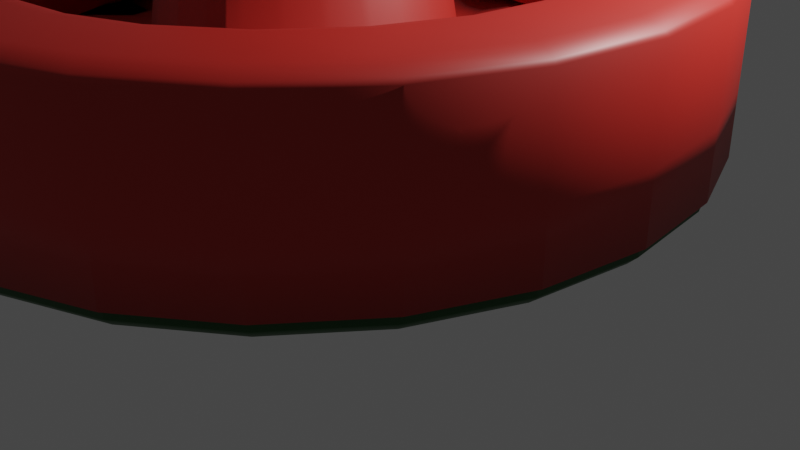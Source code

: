 # Source: Air_Hockey.blend  (saved by Blender 2.81.16; exported with 4.5.12 LTS)
import bpy
from mathutils import Matrix  # noqa: F401  (used for matrix-valued properties, if any)

bpy.ops.wm.read_factory_settings(use_empty=True)
scene = bpy.context.scene
scene.name = 'Scene'

# ---- collections
col_collection = bpy.data.collections.new('Collection'); scene.collection.children.link(col_collection)

# ---- materials (node trees are filled in below, after node groups)
mat_air_hockey_paddle_red = bpy.data.materials.new('air hockey paddle red')
mat_air_hockey_paddle_red.use_transparent_shadow = False
mat_felt = bpy.data.materials.new('felt')
mat_felt.use_transparent_shadow = False

# ---- material node trees
mat_air_hockey_paddle_red.use_nodes = True; mat_air_hockey_paddle_red.node_tree.nodes.clear()
_N = mat_air_hockey_paddle_red.node_tree.nodes; _L = mat_air_hockey_paddle_red.node_tree.links
n0 = _N.new('ShaderNodeOutputMaterial'); n0.name = 'Material Output'; n0.location = (300, 300)
n1 = _N.new('ShaderNodeBsdfPrincipled'); n1.name = 'Principled BSDF'; n1.location = (10, 300)
n1.distribution = 'GGX'
n1.subsurface_method = 'BURLEY'
n1.inputs[0].default_value = (0.4958, 0.01966, 0.01278, 1.0)
n1.inputs[3].default_value = 1.45
n1.inputs[27].default_value = (0.0, 0.0, 0.0, 1.0)
n1.inputs[28].default_value = 1.0
_L.new(n1.outputs[0], n0.inputs[0])
n0.is_active_output = True
mat_felt.use_nodes = True; mat_felt.node_tree.nodes.clear()
_N = mat_felt.node_tree.nodes; _L = mat_felt.node_tree.links
n0 = _N.new('ShaderNodeOutputMaterial'); n0.name = 'Material Output'; n0.location = (300, 300)
n1 = _N.new('ShaderNodeBsdfPrincipled'); n1.name = 'Principled BSDF'; n1.location = (10, 300)
n1.distribution = 'GGX'
n1.subsurface_method = 'BURLEY'
n1.inputs[0].default_value = (0.003944, 0.07297, 0.004465, 1.0)
n1.inputs[3].default_value = 1.45
n1.inputs[27].default_value = (0.0, 0.0, 0.0, 1.0)
n1.inputs[28].default_value = 1.0
_L.new(n1.outputs[0], n0.inputs[0])
n0.is_active_output = True

# ---- world
world_world = bpy.data.worlds.new('World'); scene.world = world_world
world_world.use_nodes = True; world_world.node_tree.nodes.clear()
_N = world_world.node_tree.nodes; _L = world_world.node_tree.links
n0 = _N.new('ShaderNodeOutputWorld'); n0.name = 'World Output'; n0.location = (300, 300)
n1 = _N.new('ShaderNodeBackground'); n1.name = 'Background'; n1.location = (10, 300)
n1.inputs[0].default_value = (0.05088, 0.05088, 0.05088, 1.0)
_L.new(n1.outputs[0], n0.inputs[0])
n0.is_active_output = True
world_world.color = (0.05088, 0.05088, 0.05088)
world_world.use_sun_shadow = False
world_world.sun_shadow_jitter_overblur = 0.0

# ---- cameras
cam_camera = bpy.data.cameras.new('Camera')
cam_camera.clip_end = 100.0
cam_camera.ortho_scale = 7.314

# ---- lights
light_light = bpy.data.lights.new('Light', 'POINT')
light_light.transmission_factor = 0.0
light_light.energy = 1000.0
light_light.shadow_soft_size = 0.1
light_light.shadow_maximum_resolution = 0.006
light_light.use_absolute_resolution = True

# ---- meshes
me_cylinder_001 = bpy.data.meshes.new('Cylinder.001')
me_cylinder_001.from_pydata([(-0.09247, 2.318, -0.7399), (0.5805, 2.229, -0.7399), (0.5805, 2.229, 1.26), (-0.09247, 2.318, 1.26), (1.208, 1.97, -0.7399), (1.208, 1.97, 1.26), (1.746, 1.557, -0.7399), (1.746, 1.557, 1.26), (2.159, 1.018, -0.7399), (2.159, 1.018, 1.26), (2.419, 0.391, -0.7399), (2.419, 0.391, 1.26), (2.508, -0.2819, -0.7399), (2.508, -0.2819, 1.26), (2.419, -0.9549, -0.7399), (2.419, -0.9549, 1.26), (2.159, -1.582, -0.7399), (2.159, -1.582, 1.26), (1.746, -2.12, -0.7399), (1.746, -2.12, 1.26), (1.208, -2.534, -0.7399), (1.208, -2.534, 1.26), (0.5805, -2.793, -0.7399), (0.5805, -2.793, 1.26), (-0.09247, -2.882, -0.7399), (-0.09247, -2.882, 1.26), (-0.7654, -2.793, -0.7399), (-0.7654, -2.793, 1.26), (-1.392, -2.534, -0.7399), (-1.392, -2.534, 1.26), (-1.931, -2.12, -0.7399), (-1.931, -2.12, 1.26), (-2.344, -1.582, -0.7399), (-2.344, -1.582, 1.26), (-2.604, -0.9549, -0.7399), (-2.604, -0.9549, 1.26), (-2.692, -0.2819, -0.7399), (-2.692, -0.2819, 1.26), (-2.604, 0.391, -0.7399), (-2.604, 0.391, 1.26), (-2.344, 1.018, -0.7399), (-2.344, 1.018, 1.26), (-1.931, 1.557, -0.7399), (-1.931, 1.557, 1.26), (-1.392, 1.97, -0.7399), (-1.392, 1.97, 1.26), (-0.7654, 2.229, -0.7399), (-0.7654, 2.229, 1.26), (0.5805, 2.229, 1.26), (-0.09247, 2.318, 1.26), (1.208, 1.97, 1.26), (1.746, 1.557, 1.26), (2.159, 1.018, 1.26), (2.419, 0.391, 1.26), (2.508, -0.2819, 1.26), (2.419, -0.9549, 1.26), (2.159, -1.582, 1.26), (1.746, -2.12, 1.26), (1.208, -2.534, 1.26), (0.5805, -2.793, 1.26), (-0.09247, -2.882, 1.26), (-0.7654, -2.793, 1.26), (-1.392, -2.534, 1.26), (-1.931, -2.12, 1.26), (-2.344, -1.582, 1.26), (-2.604, -0.9549, 1.26), (-2.692, -0.2819, 1.26), (-2.604, 0.391, 1.26), (-2.344, 1.018, 1.26), (-1.931, 1.557, 1.26), (-1.392, 1.97, 1.26), (-0.7654, 2.229, 1.26), (-0.09247, 3.358, -0.7399), (0.8496, 3.234, -0.7399), (1.728, 2.87, -0.7399), (2.481, 2.292, -0.7399), (3.06, 1.538, -0.7399), (3.423, 0.6602, -0.7399), (3.548, -0.2819, -0.7399), (3.423, -1.224, -0.7399), (3.06, -2.102, -0.7399), (2.481, -2.856, -0.7399), (1.728, -3.434, -0.7399), (0.8496, -3.798, -0.7399), (-0.09247, -3.922, -0.7399), (-1.035, -3.798, -0.7399), (-1.912, -3.434, -0.7399), (-2.666, -2.856, -0.7399), (-3.245, -2.102, -0.7399), (-3.608, -1.224, -0.7399), (-3.732, -0.2819, -0.7399), (-3.608, 0.6602, -0.7399), (-3.245, 1.538, -0.7399), (-2.666, 2.292, -0.7399), (-1.912, 2.87, -0.7399), (-1.035, 3.234, -0.7399), (-0.09247, 2.294, -3.008), (-0.09247, 2.341, -3.101), (-0.09247, 2.455, -3.203), (-0.09247, 2.553, -3.24), (0.6413, 2.457, -3.24), (0.616, 2.362, -3.203), (0.5865, 2.252, -3.101), (0.5742, 2.206, -3.008), (3.06, 1.538, -3.007), (3.026, 1.518, -3.102), (2.939, 1.468, -3.201), (2.856, 1.421, -3.24), (2.363, 1.136, -3.24), (2.278, 1.087, -3.203), (2.179, 1.03, -3.101), (2.138, 1.006, -3.008), (1.325, 2.173, -3.24), (1.276, 2.089, -3.203), (1.219, 1.99, -3.101), (1.195, 1.949, -3.008), (1.912, 1.723, -3.24), (1.843, 1.654, -3.203), (1.762, 1.573, -3.101), (1.729, 1.539, -3.008), (-3.608, -1.224, -3.007), (-3.57, -1.214, -3.102), (-3.474, -1.188, -3.201), (-3.381, -1.163, -3.24), (-2.831, -1.016, -3.24), (-2.737, -0.9904, -3.203), (-2.626, -0.9609, -3.101), (-2.581, -0.9486, -3.008), (3.06, -2.102, -3.007), (3.026, -2.082, -3.102), (2.939, -2.032, -3.201), (2.856, -1.984, -3.24), (2.363, -1.699, -3.24), (2.278, -1.651, -3.203), (2.179, -1.594, -3.101), (2.138, -1.57, -3.008), (2.646, 0.4518, -3.24), (2.552, 0.4266, -3.203), (2.441, 0.397, -3.101), (2.396, 0.3848, -3.008), (2.646, -1.016, -3.24), (2.552, -0.9904, -3.203), (2.441, -0.9609, -3.101), (2.396, -0.9486, -3.008), (3.423, -1.224, -3.007), (3.385, -1.214, -3.102), (3.289, -1.188, -3.201), (3.196, -1.163, -3.24), (2.743, -0.2819, -3.24), (2.645, -0.2819, -3.203), (2.531, -0.2819, -3.101), (2.483, -0.2819, -3.008), (1.912, -2.287, -3.24), (1.843, -2.218, -3.203), (1.762, -2.137, -3.101), (1.729, -2.103, -3.008), (1.325, -2.737, -3.24), (1.276, -2.653, -3.203), (1.219, -2.554, -3.101), (1.195, -2.513, -3.008), (0.6413, -3.02, -3.24), (0.616, -2.926, -3.203), (0.5865, -2.816, -3.101), (0.5742, -2.77, -3.008), (-0.09247, -3.117, -3.24), (-0.09247, -3.019, -3.203), (-0.09247, -2.905, -3.101), (-0.09247, -2.858, -3.008), (-2.666, 2.292, -3.007), (-2.638, 2.264, -3.102), (-2.568, 2.193, -3.201), (-2.5, 2.126, -3.24), (-2.097, 1.723, -3.24), (-2.028, 1.654, -3.203), (-1.947, 1.573, -3.101), (-1.914, 1.539, -3.008), (-0.8262, -3.02, -3.24), (-0.801, -2.926, -3.203), (-0.7714, -2.816, -3.101), (-0.7592, -2.77, -3.008), (-2.548, 1.136, -3.24), (-2.463, 1.087, -3.203), (-2.364, 1.03, -3.101), (-2.323, 1.006, -3.008), (-3.245, 1.538, -3.007), (-3.21, 1.518, -3.102), (-3.124, 1.468, -3.201), (-3.041, 1.421, -3.24), (-1.51, -2.737, -3.24), (-1.461, -2.653, -3.203), (-1.404, -2.554, -3.101), (-1.38, -2.513, -3.008), (-0.09247, -3.922, -3.007), (-0.09247, -3.882, -3.102), (-0.09247, -3.783, -3.201), (-0.09247, -3.687, -3.24), (-2.097, -2.287, -3.24), (-2.028, -2.218, -3.203), (-1.947, -2.137, -3.101), (-1.914, -2.103, -3.008), (0.8496, -3.798, -3.007), (0.8394, -3.76, -3.102), (0.8136, -3.663, -3.201), (0.7888, -3.571, -3.24), (-2.548, -1.699, -3.24), (-2.463, -1.651, -3.203), (-2.364, -1.594, -3.101), (-2.323, -1.57, -3.008), (2.481, 2.292, -3.007), (2.453, 2.264, -3.102), (2.383, 2.193, -3.201), (2.315, 2.126, -3.24), (1.728, 2.87, -3.007), (1.708, 2.836, -3.102), (1.658, 2.75, -3.201), (1.61, 2.667, -3.24), (-2.928, -0.2819, -3.24), (-2.83, -0.2819, -3.203), (-2.716, -0.2819, -3.101), (-2.668, -0.2819, -3.008), (-2.831, 0.4518, -3.24), (-2.737, 0.4266, -3.203), (-2.626, 0.397, -3.101), (-2.581, 0.3848, -3.008), (-1.51, 2.173, -3.24), (-1.461, 2.089, -3.203), (-1.404, 1.99, -3.101), (-1.38, 1.949, -3.008), (-3.245, -2.102, -3.007), (-3.21, -2.082, -3.102), (-3.124, -2.032, -3.201), (-3.041, -1.984, -3.24), (-0.8263, 2.457, -3.24), (-0.801, 2.362, -3.203), (-0.7714, 2.252, -3.101), (-0.7592, 2.206, -3.008), (-2.666, -2.856, -3.007), (-2.638, -2.828, -3.102), (-2.568, -2.757, -3.201), (-2.5, -2.69, -3.24), (-0.09247, 3.123, -3.24), (-0.09247, 3.219, -3.201), (-0.09247, 3.318, -3.102), (-0.09247, 3.358, -3.007), (0.8496, 3.234, -3.007), (0.8394, 3.196, -3.102), (0.8136, 3.099, -3.201), (0.7888, 3.007, -3.24), (3.423, 0.6602, -3.007), (3.385, 0.6499, -3.102), (3.289, 0.6241, -3.201), (3.196, 0.5993, -3.24), (3.548, -0.2819, -3.007), (3.508, -0.2819, -3.102), (3.408, -0.2819, -3.201), (3.312, -0.2819, -3.24), (2.481, -2.856, -3.007), (2.453, -2.828, -3.102), (2.383, -2.757, -3.201), (2.315, -2.69, -3.24), (1.728, -3.434, -3.007), (1.708, -3.4, -3.102), (1.658, -3.314, -3.201), (1.61, -3.231, -3.24), (-1.035, -3.798, -3.007), (-1.024, -3.76, -3.102), (-0.9985, -3.663, -3.201), (-0.9737, -3.571, -3.24), (-1.912, -3.434, -3.007), (-1.893, -3.4, -3.102), (-1.843, -3.314, -3.201), (-1.795, -3.231, -3.24), (-3.732, -0.2819, -3.007), (-3.693, -0.2819, -3.102), (-3.593, -0.2819, -3.201), (-3.497, -0.2819, -3.24), (-3.608, 0.6602, -3.007), (-3.57, 0.6499, -3.102), (-3.474, 0.6241, -3.201), (-3.381, 0.5993, -3.24), (-1.912, 2.87, -3.007), (-1.893, 2.836, -3.102), (-1.843, 2.75, -3.201), (-1.795, 2.667, -3.24), (-1.035, 3.234, -3.007), (-1.024, 3.196, -3.102), (-0.9985, 3.099, -3.201), (-0.9737, 3.007, -3.24), (-0.09116, 0.2907, -9.023), (0.05838, 0.271, -9.023), (0.1977, 0.2132, -9.023), (0.3174, 0.1214, -9.023), (0.4092, 0.001728, -9.023), (0.4669, -0.1376, -9.023), (0.4865, -0.2871, -9.023), (0.4669, -0.4367, -9.023), (0.4092, -0.576, -9.023), (0.3174, -0.6957, -9.023), (0.1978, -0.7876, -9.023), (0.06509, -0.8507, -9.023), (-0.08663, -0.8707, -9.023), (-0.2407, -0.8453, -9.023), (-0.38, -0.7875, -9.023), (-0.4978, -0.6991, -9.027), (-0.5909, -0.5778, -9.027), (-0.6494, -0.4364, -9.027), (-0.6656, -0.2874, -9.027), (-0.646, -0.1379, -9.027), (-0.591, 0.008222, -9.027), (-0.5009, 0.1265, -9.029), (-0.3799, 0.2098, -9.029), (-0.2407, 0.271, -9.023), (-0.1969, 0.1084, -9.318), (-0.09159, 0.6685, -6.749), (0.1553, 0.636, -6.749), (-0.2956, 0.06497, -9.322), (0.3853, 0.5407, -6.749), (-0.3814, 0.005889, -9.322), (0.5828, 0.3891, -6.749), (-0.4453, -0.07793, -9.32), (0.7344, 0.1916, -6.749), (-0.4842, -0.1815, -9.32), (0.8297, -0.03847, -6.749), (-0.4981, -0.2875, -9.32), (0.8622, -0.2853, -6.749), (-0.4866, -0.3931, -9.32), (0.8297, -0.5322, -6.749), (-0.4452, -0.4933, -9.32), (0.7344, -0.7622, -6.749), (-0.3792, -0.5793, -9.32), (0.5828, -0.9598, -6.749), (-0.2957, -0.6419, -9.318), (0.3853, -1.111, -6.749), (-0.1969, -0.6829, -9.318), (0.1609, -1.211, -6.749), (-0.08772, -0.7009, -9.318), (-0.08779, -1.244, -6.749), (0.01982, -0.6868, -9.318), (-0.3384, -1.207, -6.749), (0.1139, -0.642, -9.318), (-0.5684, -1.111, -6.749), (0.1987, -0.5769, -9.318), (-0.7644, -0.9626, -6.752), (0.2637, -0.492, -9.318), (-0.917, -0.7637, -6.752), (0.3046, -0.3933, -9.318), (-1.013, -0.532, -6.752), (0.3186, -0.2873, -9.318), (-1.043, -0.2856, -6.752), (0.3046, -0.1813, -9.318), (-1.01, -0.03875, -6.752), (0.2637, -0.08253, -9.318), (-0.9171, 0.1969, -6.752), (0.1986, 0.002294, -9.318), (-0.7671, 0.3962, -6.749), (0.1138, 0.06739, -9.318), (-0.5685, 0.5407, -6.749), (-0.09093, 0.1223, -9.318), (-0.3385, 0.636, -6.749), (0.01507, 0.1083, -9.318), (-0.09246, 1.063, -0.8078), (-0.09247, 1.22, -0.7399), (0.2962, 1.169, -0.7399), (0.2558, 1.018, -0.8078), (0.6584, 1.019, -0.7399), (0.5803, 0.8832, -0.8078), (0.9694, 0.7799, -0.7399), (0.859, 0.6694, -0.8078), (1.208, 0.4689, -0.7399), (1.073, 0.3907, -0.8078), (1.358, 0.1067, -0.7399), (1.207, 0.06621, -0.8078), (1.409, -0.2819, -0.7399), (1.253, -0.282, -0.8078), (1.358, -0.6706, -0.7399), (1.207, -0.6303, -0.8078), (1.208, -1.033, -0.7399), (1.073, -0.9548, -0.8078), (0.9694, -1.344, -0.7399), (0.859, -1.233, -0.8078), (0.6584, -1.582, -0.7399), (0.5803, -1.447, -0.8078), (0.2962, -1.732, -0.7399), (0.2561, -1.582, -0.8079), (-0.09247, -1.784, -0.7399), (-0.09222, -1.628, -0.8079), (-0.4811, -1.732, -0.7399), (-0.4407, -1.582, -0.8078), (-0.8433, -1.582, -0.7399), (-0.7652, -1.447, -0.8078), (-1.154, -1.344, -0.7399), (-1.044, -1.234, -0.8078), (-1.393, -1.033, -0.7399), (-1.258, -0.9549, -0.8078), (-1.543, -0.6706, -0.7399), (-1.392, -0.6303, -0.8078), (-1.594, -0.2819, -0.7399), (-1.438, -0.2821, -0.8078), (-1.543, 0.1067, -0.7401), (-1.392, 0.0662, -0.808), (-1.393, 0.4689, -0.7401), (-1.258, 0.3911, -0.808), (-1.154, 0.7799, -0.7399), (-1.044, 0.6699, -0.8078), (-0.8433, 1.019, -0.7399), (-0.7652, 0.8832, -0.8078), (-0.4812, 1.169, -0.7399), (-0.4407, 1.018, -0.8078), (-0.09247, 2.26, -0.7399), (-0.09247, 2.079, -0.9389), (0.5185, 1.998, -0.9389), (0.5654, 2.173, -0.7399), (1.088, 1.762, -0.9389), (1.178, 1.919, -0.7399), (1.577, 1.387, -0.9389), (1.705, 1.515, -0.7399), (1.952, 0.8984, -0.9389), (2.109, 0.9889, -0.7399), (2.188, 0.3291, -0.9389), (2.363, 0.3759, -0.7399), (2.268, -0.2819, -0.9389), (2.449, -0.2819, -0.7399), (2.188, -0.8929, -0.9389), (2.363, -0.9398, -0.7399), (1.952, -1.462, -0.9389), (2.109, -1.553, -0.7399), (1.577, -1.951, -0.9389), (1.705, -2.079, -0.7399), (1.088, -2.326, -0.9389), (1.178, -2.483, -0.7399), (0.5185, -2.562, -0.9389), (0.5654, -2.737, -0.7399), (-0.09247, -2.643, -0.9389), (-0.09247, -2.824, -0.7399), (-0.7035, -2.562, -0.9389), (-0.7503, -2.737, -0.7399), (-1.273, -2.326, -0.9389), (-1.363, -2.483, -0.7399), (-1.762, -1.951, -0.9389), (-1.89, -2.079, -0.7399), (-2.137, -1.462, -0.9389), (-2.294, -1.553, -0.7399), (-2.373, -0.8909, -0.9389), (-2.548, -0.9398, -0.7399), (-2.453, -0.2839, -0.9389), (-2.634, -0.2819, -0.7399), (-2.373, 0.3291, -0.9389), (-2.548, 0.3759, -0.7399), (-2.137, 0.8984, -0.9389), (-2.294, 0.9889, -0.7399), (-1.762, 1.387, -0.9389), (-1.89, 1.515, -0.7399), (-1.273, 1.762, -0.9389), (-1.363, 1.919, -0.7399), (-0.7035, 1.998, -0.9389), (-0.7503, 2.173, -0.7399), (-0.09145, 0.5845, -7.811), (0.1339, 0.5548, -7.811), (0.3438, 0.4678, -7.811), (0.5241, 0.3295, -7.811), (0.6624, 0.1492, -7.811), (0.7493, -0.06073, -7.811), (0.779, -0.286, -7.811), (0.7493, -0.5113, -7.811), (0.6624, -0.7212, -7.811), (0.5241, -0.9015, -7.811), (0.3438, -1.04, -7.811), (0.1408, -1.132, -7.811), (-0.08671, -1.162, -7.811), (-0.3167, -1.127, -7.811), (-0.5266, -1.04, -7.811), (-0.7049, -0.9051, -7.815), (-0.8446, -0.723, -7.815), (-0.9324, -0.5111, -7.815), (-0.9585, -0.2863, -7.815), (-0.9289, -0.06108, -7.815), (-0.8446, 0.1559, -7.815), (-0.7083, 0.3383, -7.811), (-0.5267, 0.4678, -7.811), (-0.3167, 0.5548, -7.811), (-0.09122, 0.3847, -8.752), (-0.09137, 0.544, -8.094), (0.1235, 0.5157, -8.094), (0.0826, 0.3619, -8.752), (0.3237, 0.4328, -8.094), (0.2446, 0.2948, -8.752), (0.4957, 0.3008, -8.094), (0.3836, 0.188, -8.752), (0.6276, 0.1289, -8.094), (0.4904, 0.04893, -8.752), (0.7105, -0.07137, -8.094), (0.5574, -0.113, -8.752), (0.7388, -0.2862, -8.094), (0.5803, -0.2868, -8.752), (0.7105, -0.5011, -8.094), (0.5574, -0.4606, -8.752), (0.6276, -0.7013, -8.094), (0.4903, -0.6226, -8.752), (0.4957, -0.8733, -8.094), (0.3836, -0.7617, -8.752), (0.3237, -1.005, -8.094), (0.2446, -0.8685, -8.752), (0.1307, -1.094, -8.094), (0.08964, -0.9411, -8.752), (-0.08647, -1.122, -8.094), (-0.08643, -0.9643, -8.752), (-0.3062, -1.088, -8.094), (-0.265, -0.9355, -8.752), (-0.5064, -1.005, -8.094), (-0.4269, -0.8683, -8.752), (-0.6763, -0.8769, -8.098), (-0.564, -0.7653, -8.756), (-0.8096, -0.7032, -8.098), (-0.6721, -0.6244, -8.756), (-0.8934, -0.5008, -8.098), (-0.74, -0.4604, -8.756), (-0.918, -0.2866, -8.099), (-0.7593, -0.2872, -8.755), (-0.8897, -0.07175, -8.099), (-0.7365, -0.1134, -8.755), (-0.8097, 0.1358, -8.098), (-0.6722, 0.05574, -8.755), (-0.6798, 0.3099, -8.094), (-0.568, 0.1958, -8.752), (-0.5065, 0.4328, -8.094), (-0.4274, 0.2938, -8.751), (-0.3063, 0.5157, -8.094), (-0.265, 0.3619, -8.752), (-0.2967, -0.07951, -9.442), (-0.09071, -0.2895, -9.442), (-0.3795, -0.2875, -9.441), (-0.342, -0.1389, -9.441), (-0.2952, -0.4945, -9.441), (-0.3713, -0.3624, -9.441), (-0.0885, -0.5807, -9.439), (-0.236, -0.5389, -9.439), (0.1146, -0.4927, -9.439), (-0.01224, -0.5707, -9.439), (0.1996, -0.2874, -9.439), (0.1607, -0.4326, -9.439), (0.1146, -0.08206, -9.439), (0.1897, -0.2122, -9.439), (-0.01561, -0.006882, -9.439), (0.05442, -0.0359, -9.439), (-0.1659, -0.006854, -9.439), (-0.2359, -0.03762, -9.442), (-0.09077, 0.003026, -9.439), (-0.3697, -0.2124, -9.441), (-0.3419, -0.4335, -9.441), (-0.1659, -0.5679, -9.439), (0.05444, -0.5389, -9.439), (0.1897, -0.3625, -9.439), (0.1607, -0.1422, -9.439), (0.8496, 3.234, 0.7117), (1.728, 2.87, 0.7117), (-0.09247, 3.358, 0.7117), (-1.035, 3.234, 0.7117), (2.481, 2.292, 0.7117), (3.06, 1.538, 0.7117), (3.423, 0.6602, 0.7117), (3.548, -0.2819, 0.7117), (3.423, -1.224, 0.7117), (3.06, -2.102, 0.7117), (2.481, -2.856, 0.7117), (1.728, -3.434, 0.7117), (0.8496, -3.798, 0.7117), (-0.09247, -3.922, 0.7117), (-1.035, -3.798, 0.7117), (-1.912, -3.434, 0.7117), (-2.666, -2.856, 0.7117), (-3.245, -2.102, 0.7117), (-3.608, -1.224, 0.7117), (-3.732, -0.2819, 0.7117), (-3.608, 0.6602, 0.7117), (-3.245, 1.538, 0.7117), (-2.666, 2.292, 0.7117), (-1.912, 2.87, 0.7117), (0.1625, 0.6695, 1.26), (-0.09247, 0.7031, 1.26), (-2.653, -0.2819, 1.26), (-1.077, -0.2819, 1.26), (-1.044, -0.027, 1.26), (-2.566, 0.3809, 1.26), (0.4, 0.5711, 1.26), (1.718, -2.093, 1.26), (0.604, -0.9784, 1.26), (0.604, 0.4146, 1.26), (0.4, -1.135, 1.26), (1.188, -2.5, 1.26), (0.7606, 0.2106, 1.26), (0.859, -0.027, 1.26), (0.8925, -0.2819, 1.26), (0.859, -0.5369, 1.26), (0.7606, -0.7744, 1.26), (-0.09247, 2.279, 1.26), (0.5704, 2.192, 1.26), (-1.373, 1.936, 1.26), (-0.585, 0.5711, 1.26), (0.1625, -1.233, 1.26), (-0.3474, 0.6695, 1.26), (-0.7553, 2.192, 1.26), (-0.09247, -1.267, 1.26), (-0.7553, -2.756, 1.26), (-0.3474, -1.233, 1.26), (-0.585, -1.135, 1.26), (-1.373, -2.5, 1.26), (2.125, 0.9986, 1.26), (-0.789, -0.9784, 1.26), (2.381, 0.3809, 1.26), (-0.9455, -0.7744, 1.26), (-1.044, -0.5369, 1.26), (-0.9455, 0.2106, 1.26), (-0.789, 0.4146, 1.26), (1.188, 1.936, 1.26), (1.718, 1.529, 1.26), (2.469, -0.2819, 1.26), (2.381, -0.9448, 1.26), (2.125, -1.562, 1.26), (0.5704, -2.756, 1.26), (-0.09247, -2.843, 1.26), (-1.903, -2.093, 1.26), (-2.31, -1.562, 1.26), (-2.566, -0.9448, 1.26), (-2.31, 0.9986, 1.26), (-1.903, 1.529, 1.26), (0.5704, 2.192, 1.26), (-0.09247, 2.279, 1.26), (1.188, 1.936, 1.26), (1.718, 1.529, 1.26), (2.125, 0.9986, 1.26), (2.381, 0.3809, 1.26), (2.469, -0.2819, 1.26), (2.381, -0.9448, 1.26), (2.125, -1.562, 1.26), (1.718, -2.093, 1.26), (1.188, -2.5, 1.26), (0.5704, -2.756, 1.26), (-0.09247, -2.843, 1.26), (-0.7553, -2.756, 1.26), (-1.373, -2.5, 1.26), (-1.903, -2.093, 1.26), (-2.31, -1.562, 1.26), (-2.566, -0.9448, 1.26), (-2.653, -0.2819, 1.26), (-2.566, 0.3809, 1.26), (-2.31, 0.9986, 1.26), (-1.903, 1.529, 1.26), (-1.373, 1.936, 1.26), (-0.7553, 2.192, 1.26), (-0.09247, 3.095, 1.26), (0.7815, 2.98, 1.26), (1.596, 2.643, 1.26), (2.295, 2.106, 1.26), (2.832, 1.407, 1.26), (3.169, 0.5921, 1.26), (3.284, -0.2819, 1.26), (3.169, -1.156, 1.26), (2.832, -1.97, 1.26), (2.295, -2.67, 1.26), (1.596, -3.206, 1.26), (0.7815, -3.544, 1.26), (-0.09247, -3.659, 1.26), (-0.9665, -3.544, 1.26), (-1.781, -3.206, 1.26), (-2.48, -2.67, 1.26), (-3.017, -1.97, 1.26), (-3.354, -1.156, 1.26), (-3.469, -0.2819, 1.26), (-3.354, 0.5921, 1.26), (-3.017, 1.407, 1.26), (-2.48, 2.106, 1.26), (-1.781, 2.643, 1.26), (-0.9665, 2.98, 1.26), (0.8137, 3.1, 1.135), (0.8355, 3.181, 0.9304), (-0.09247, 3.303, 0.9304), (-0.09247, 3.219, 1.135), (1.658, 2.75, 1.135), (1.7, 2.823, 0.9304), (2.383, 2.194, 1.135), (2.443, 2.253, 0.9304), (2.94, 1.469, 1.135), (3.013, 1.511, 0.9304), (3.289, 0.6243, 1.135), (3.371, 0.646, 0.9304), (3.409, -0.2819, 1.135), (3.493, -0.2819, 0.9304), (3.289, -1.188, 1.135), (3.371, -1.21, 0.9304), (2.94, -2.033, 1.135), (3.013, -2.075, 0.9304), (2.383, -2.758, 1.135), (2.443, -2.817, 0.9304), (1.658, -3.314, 1.135), (1.7, -3.387, 0.9304), (0.8137, -3.664, 1.135), (0.8355, -3.745, 0.9304), (-0.09247, -3.783, 1.135), (-0.09247, -3.867, 0.9304), (-0.9987, -3.664, 1.135), (-1.02, -3.745, 0.9304), (-1.843, -3.314, 1.135), (-1.885, -3.387, 0.9304), (-2.568, -2.758, 1.135), (-2.628, -2.817, 0.9304), (-3.125, -2.033, 1.135), (-3.198, -2.075, 0.9304), (-3.474, -1.188, 1.135), (-3.556, -1.21, 0.9304), (-3.594, -0.2819, 1.135), (-3.678, -0.2819, 0.9304), (-3.474, 0.6243, 1.135), (-3.556, 0.646, 0.9304), (-3.125, 1.469, 1.135), (-3.198, 1.511, 0.9304), (-2.568, 2.194, 1.135), (-2.628, 2.253, 0.9304), (-1.843, 2.75, 1.135), (-1.885, 2.823, 0.9304), (-0.9987, 3.1, 1.135), (-1.02, 3.181, 0.9304), (0.8355, 3.181, 0.7117), (-0.09247, 3.303, 0.7117), (-1.02, 3.181, 0.7117), (1.7, 2.823, 0.7117), (2.443, 2.253, 0.7117), (3.013, 1.511, 0.7117), (3.371, 0.646, 0.7117), (3.493, -0.2819, 0.7117), (3.371, -1.21, 0.7117), (3.013, -2.075, 0.7117), (2.443, -2.817, 0.7117), (1.7, -3.387, 0.7117), (0.8355, -3.745, 0.7117), (-0.09247, -3.867, 0.7117), (-1.02, -3.745, 0.7117), (-1.885, -3.387, 0.7117), (-2.628, -2.817, 0.7117), (-3.198, -2.075, 0.7117), (-3.556, -1.21, 0.7117), (-3.678, -0.2819, 0.7117), (-3.556, 0.646, 0.7117), (-3.198, 1.511, 0.7117), (-2.628, 2.253, 0.7117), (-1.885, 2.823, 0.7117)], [], [(399, 401, 352, 350), (381, 383, 334, 332), (365, 367, 318, 316), (407, 360, 313, 358), (391, 393, 344, 342), (373, 375, 326, 324), (397, 399, 350, 348), (379, 381, 332, 330), (361, 406, 46, 0), (405, 407, 358, 356), (389, 391, 342, 340), (371, 373, 324, 322), (296, 297, 341, 343), (45, 47, 71, 70), (27, 29, 62, 61), (9, 11, 53, 52), (409, 454, 235, 96), (454, 452, 227, 235), (436, 434, 179, 191), (418, 416, 111, 139), (35, 37, 66, 65), (17, 19, 57, 56), (444, 442, 127, 219), (426, 424, 135, 155), (43, 45, 70, 69), (25, 27, 61, 60), (7, 9, 52, 51), (452, 450, 175, 227), (434, 432, 167, 179), (416, 414, 119, 111), (33, 35, 65, 64), (15, 17, 56, 55), (442, 440, 207, 127), (424, 422, 143, 135), (41, 43, 69, 68), (23, 25, 60, 59), (5, 7, 51, 50), (375, 377, 328, 326), (393, 395, 346, 344), (367, 369, 320, 318), (385, 387, 338, 336), (403, 405, 356, 354), (377, 379, 330, 328), (395, 397, 348, 346), (369, 371, 322, 320), (387, 389, 340, 338), (406, 404, 44, 46), (380, 378, 18, 20), (398, 396, 36, 38), (95, 72, 243, 284), (26, 24, 433, 435), (265, 269, 270, 266), (8, 6, 415, 417), (458, 459, 486, 484), (303, 304, 327, 329), (189, 197, 198, 190), (288, 289, 359, 357), (281, 285, 286, 282), (24, 22, 431, 433), (136, 108, 107, 251), (3, 2, 48, 49), (428, 426, 155, 159), (448, 446, 223, 183), (19, 21, 58, 57), (37, 39, 67, 66), (422, 420, 151, 143), (440, 438, 199, 207), (412, 410, 103, 115), (11, 13, 54, 53), (29, 31, 63, 62), (47, 3, 49, 71), (6, 4, 413, 415), (430, 428, 159, 163), (450, 448, 183, 175), (2, 5, 50, 48), (21, 23, 59, 58), (39, 41, 68, 67), (16, 14, 423, 425), (34, 32, 441, 443), (13, 15, 55, 54), (31, 33, 64, 63), (414, 412, 115, 119), (432, 430, 163, 167), (44, 42, 451, 453), (5, 2, 595, 613), (57, 58, 635, 634), (575, 574, 742, 743), (56, 57, 634, 633), (576, 575, 743, 744), (25, 23, 618, 619), (45, 43, 624, 596), (55, 56, 633, 632), (556, 576, 744, 723), (2, 3, 594, 595), (54, 55, 632, 631), (4, 1, 411, 413), (310, 311, 312, 315), (295, 296, 343, 345), (555, 556, 723, 722), (53, 54, 631, 630), (23, 21, 588, 618), (224, 172, 171, 283), (38, 36, 445, 447), (43, 41, 623, 624), (52, 53, 630, 629), (302, 303, 329, 331), (261, 201, 202, 262), (22, 20, 429, 431), (51, 52, 629, 628), (553, 555, 722, 721), (50, 51, 628, 627), (117, 109, 110, 118), (309, 310, 315, 317), (101, 113, 114, 102), (554, 553, 721, 724), (21, 19, 584, 588), (41, 39, 582, 623), (294, 295, 345, 347), (75, 76, 104, 208), (88, 89, 120, 228), (79, 80, 128, 144), (92, 93, 168, 184), (172, 180, 187, 171), (420, 418, 139, 151), (124, 204, 231, 123), (132, 140, 147, 131), (46, 44, 453, 455), (185, 169, 170, 186), (216, 124, 123, 275), (213, 209, 210, 214), (40, 38, 447, 449), (269, 237, 238, 270), (209, 105, 106, 210), (161, 165, 166, 162), (237, 229, 230, 238), (14, 12, 421, 423), (197, 205, 206, 198), (99, 232, 287, 240), (108, 116, 211, 107), (165, 177, 178, 166), (277, 185, 186, 278), (253, 145, 146, 254), (177, 189, 190, 178), (257, 261, 262, 258), (301, 302, 331, 333), (113, 117, 118, 114), (157, 161, 162, 158), (28, 26, 435, 437), (285, 242, 241, 286), (308, 309, 317, 319), (221, 181, 182, 222), (293, 294, 347, 349), (229, 121, 122, 230), (141, 133, 134, 142), (438, 436, 191, 199), (205, 125, 126, 206), (300, 301, 333, 335), (307, 308, 319, 321), (292, 293, 349, 351), (12, 10, 419, 421), (20, 18, 427, 429), (30, 28, 437, 439), (446, 444, 219, 223), (299, 300, 335, 337), (249, 253, 254, 250), (100, 99, 240, 247), (306, 307, 321, 323), (153, 157, 158, 154), (273, 277, 278, 274), (291, 292, 351, 353), (32, 30, 439, 441), (298, 299, 337, 339), (305, 306, 323, 325), (225, 233, 234, 226), (137, 149, 150, 138), (245, 213, 214, 246), (290, 291, 353, 355), (145, 129, 130, 146), (201, 193, 194, 202), (470, 471, 510, 508), (349, 347, 538, 541), (217, 221, 222, 218), (149, 141, 142, 150), (83, 84, 192, 200), (462, 463, 494, 492), (152, 132, 131, 259), (181, 173, 174, 182), (1, 0, 408, 411), (112, 100, 247, 215), (116, 112, 215, 211), (109, 137, 138, 110), (10, 8, 417, 419), (148, 136, 251, 255), (140, 148, 255, 147), (133, 153, 154, 134), (18, 16, 425, 427), (156, 152, 259, 263), (160, 156, 263, 203), (164, 160, 203, 195), (176, 164, 195, 267), (188, 176, 267, 271), (196, 188, 271, 239), (204, 196, 239, 231), (125, 217, 218, 126), (36, 34, 443, 445), (220, 216, 275, 279), (180, 220, 279, 187), (173, 225, 226, 174), (42, 40, 449, 451), (232, 224, 283, 287), (0, 46, 455, 408), (72, 73, 244, 243), (73, 74, 212, 244), (74, 75, 208, 212), (105, 249, 250, 106), (76, 77, 248, 104), (77, 78, 252, 248), (78, 79, 144, 252), (129, 257, 258, 130), (80, 81, 256, 128), (81, 82, 260, 256), (82, 83, 200, 260), (193, 265, 266, 194), (84, 85, 264, 192), (85, 86, 268, 264), (86, 87, 236, 268), (87, 88, 228, 236), (121, 273, 274, 122), (89, 90, 272, 120), (90, 91, 276, 272), (91, 92, 184, 276), (169, 281, 282, 170), (93, 94, 280, 168), (94, 95, 284, 280), (242, 245, 246, 241), (98, 101, 102, 97), (99, 100, 101, 98), (103, 96, 97, 102), (100, 112, 113, 101), (115, 103, 102, 114), (112, 116, 117, 113), (119, 115, 114, 118), (116, 108, 109, 117), (111, 119, 118, 110), (108, 136, 137, 109), (139, 111, 110, 138), (136, 148, 149, 137), (151, 139, 138, 150), (148, 140, 141, 149), (143, 151, 150, 142), (140, 132, 133, 141), (135, 143, 142, 134), (132, 152, 153, 133), (155, 135, 134, 154), (152, 156, 157, 153), (159, 155, 154, 158), (156, 160, 161, 157), (163, 159, 158, 162), (160, 164, 165, 161), (167, 163, 162, 166), (164, 176, 177, 165), (179, 167, 166, 178), (176, 188, 189, 177), (191, 179, 178, 190), (188, 196, 197, 189), (199, 191, 190, 198), (196, 204, 205, 197), (207, 199, 198, 206), (204, 124, 125, 205), (127, 207, 206, 126), (124, 216, 217, 125), (219, 127, 126, 218), (216, 220, 221, 217), (223, 219, 218, 222), (220, 180, 181, 221), (183, 223, 222, 182), (180, 172, 173, 181), (175, 183, 182, 174), (172, 224, 225, 173), (227, 175, 174, 226), (224, 232, 233, 225), (235, 227, 226, 234), (232, 99, 98, 233), (96, 235, 234, 97), (243, 244, 245, 242), (247, 240, 241, 246), (244, 212, 213, 245), (215, 247, 246, 214), (212, 208, 209, 213), (211, 215, 214, 210), (208, 104, 105, 209), (107, 211, 210, 106), (104, 248, 249, 105), (251, 107, 106, 250), (248, 252, 253, 249), (255, 251, 250, 254), (252, 144, 145, 253), (147, 255, 254, 146), (144, 128, 129, 145), (131, 147, 146, 130), (128, 256, 257, 129), (259, 131, 130, 258), (256, 260, 261, 257), (263, 259, 258, 262), (260, 200, 201, 261), (203, 263, 262, 202), (200, 192, 193, 201), (195, 203, 202, 194), (192, 264, 265, 193), (267, 195, 194, 266), (264, 268, 269, 265), (271, 267, 266, 270), (268, 236, 237, 269), (239, 271, 270, 238), (236, 228, 229, 237), (231, 239, 238, 230), (228, 120, 121, 229), (123, 231, 230, 122), (120, 272, 273, 121), (275, 123, 122, 274), (272, 276, 277, 273), (279, 275, 274, 278), (276, 184, 185, 277), (187, 279, 278, 186), (184, 168, 169, 185), (171, 187, 186, 170), (168, 280, 281, 169), (283, 171, 170, 282), (280, 284, 285, 281), (287, 283, 282, 286), (284, 243, 242, 285), (240, 287, 286, 241), (233, 98, 97, 234), (362, 361, 0, 1), (459, 460, 488, 486), (460, 461, 490, 488), (461, 462, 492, 490), (463, 464, 496, 494), (297, 298, 339, 341), (464, 465, 498, 496), (465, 466, 500, 498), (466, 467, 502, 500), (467, 468, 504, 502), (468, 469, 506, 504), (469, 470, 508, 506), (471, 472, 512, 510), (472, 473, 514, 512), (304, 305, 325, 327), (473, 474, 516, 514), (474, 475, 518, 516), (475, 476, 520, 518), (476, 477, 522, 520), (477, 478, 524, 522), (478, 479, 526, 524), (289, 290, 355, 359), (363, 365, 316, 314), (364, 362, 1, 4), (366, 364, 4, 6), (368, 366, 6, 8), (370, 368, 8, 10), (372, 370, 10, 12), (374, 372, 12, 14), (376, 374, 14, 16), (378, 376, 16, 18), (382, 380, 20, 22), (383, 385, 336, 334), (384, 382, 22, 24), (386, 384, 24, 26), (388, 386, 26, 28), (390, 388, 28, 30), (392, 390, 30, 32), (394, 392, 32, 34), (396, 394, 34, 36), (400, 398, 38, 40), (401, 403, 354, 352), (402, 400, 40, 42), (404, 402, 42, 44), (410, 409, 96, 103), (479, 456, 481, 526), (311, 288, 357, 312), (480, 483, 289, 288), (483, 485, 290, 289), (485, 487, 291, 290), (487, 489, 292, 291), (489, 491, 293, 292), (491, 493, 294, 293), (493, 495, 295, 294), (495, 497, 296, 295), (497, 499, 297, 296), (499, 501, 298, 297), (501, 503, 299, 298), (503, 505, 300, 299), (505, 507, 301, 300), (507, 509, 302, 301), (509, 511, 303, 302), (511, 513, 304, 303), (513, 515, 305, 304), (515, 517, 306, 305), (517, 519, 307, 306), (519, 521, 308, 307), (521, 523, 309, 308), (523, 525, 310, 309), (525, 527, 311, 310), (527, 480, 288, 311), (457, 458, 484, 482), (361, 362, 363, 360), (362, 364, 365, 363), (364, 366, 367, 365), (366, 368, 369, 367), (368, 370, 371, 369), (370, 372, 373, 371), (372, 374, 375, 373), (374, 376, 377, 375), (376, 378, 379, 377), (378, 380, 381, 379), (380, 382, 383, 381), (382, 384, 385, 383), (384, 386, 387, 385), (386, 388, 389, 387), (388, 390, 391, 389), (390, 392, 393, 391), (392, 394, 395, 393), (394, 396, 397, 395), (396, 398, 399, 397), (398, 400, 401, 399), (400, 402, 403, 401), (402, 404, 405, 403), (404, 406, 407, 405), (406, 361, 360, 407), (409, 410, 411, 408), (410, 412, 413, 411), (412, 414, 415, 413), (414, 416, 417, 415), (416, 418, 419, 417), (418, 420, 421, 419), (420, 422, 423, 421), (422, 424, 425, 423), (424, 426, 427, 425), (426, 428, 429, 427), (428, 430, 431, 429), (430, 432, 433, 431), (432, 434, 435, 433), (434, 436, 437, 435), (436, 438, 439, 437), (438, 440, 441, 439), (440, 442, 443, 441), (442, 444, 445, 443), (444, 446, 447, 445), (446, 448, 449, 447), (448, 450, 451, 449), (450, 452, 453, 451), (452, 454, 455, 453), (454, 409, 408, 455), (360, 363, 314, 313), (48, 50, 627, 625), (557, 554, 724, 725), (49, 48, 625, 626), (558, 557, 725, 726), (19, 17, 617, 584), (559, 558, 726, 727), (39, 37, 579, 582), (560, 559, 727, 728), (17, 15, 616, 617), (71, 49, 626, 648), (561, 560, 728, 729), (70, 71, 648, 647), (562, 561, 729, 730), (15, 13, 615, 616), (37, 35, 622, 579), (69, 70, 647, 646), (563, 562, 730, 731), (68, 69, 646, 645), (564, 563, 731, 732), (13, 11, 608, 615), (35, 33, 621, 622), (67, 68, 645, 644), (565, 564, 732, 733), (66, 67, 644, 643), (566, 565, 733, 734), (11, 9, 606, 608), (33, 31, 620, 621), (65, 66, 643, 642), (567, 566, 734, 735), (64, 65, 642, 641), (568, 567, 735, 736), (9, 7, 614, 606), (31, 29, 605, 620), (63, 64, 641, 640), (569, 568, 736, 737), (62, 63, 640, 639), (570, 569, 737, 738), (29, 27, 602, 605), (3, 47, 600, 594), (61, 62, 639, 638), (571, 570, 738, 739), (7, 5, 613, 614), (60, 61, 638, 637), (572, 571, 739, 740), (59, 60, 637, 636), (573, 572, 740, 741), (27, 25, 619, 602), (47, 45, 596, 600), (58, 59, 636, 635), (574, 573, 741, 742), (358, 313, 456, 479), (356, 358, 479, 478), (354, 356, 478, 477), (352, 354, 477, 476), (350, 352, 476, 475), (348, 350, 475, 474), (346, 348, 474, 473), (344, 346, 473, 472), (342, 344, 472, 471), (340, 342, 471, 470), (338, 340, 470, 469), (336, 338, 469, 468), (334, 336, 468, 467), (332, 334, 467, 466), (330, 332, 466, 465), (328, 330, 465, 464), (326, 328, 464, 463), (324, 326, 463, 462), (322, 324, 462, 461), (320, 322, 461, 460), (318, 320, 460, 459), (316, 318, 459, 458), (314, 316, 458, 457), (313, 314, 457, 456), (483, 480, 481, 482), (485, 483, 482, 484), (487, 485, 484, 486), (489, 487, 486, 488), (491, 489, 488, 490), (493, 491, 490, 492), (495, 493, 492, 494), (497, 495, 494, 496), (499, 497, 496, 498), (501, 499, 498, 500), (503, 501, 500, 502), (505, 503, 502, 504), (507, 505, 504, 506), (509, 507, 506, 508), (511, 509, 508, 510), (513, 511, 510, 512), (515, 513, 512, 514), (517, 515, 514, 516), (519, 517, 516, 518), (521, 519, 518, 520), (523, 521, 520, 522), (525, 523, 522, 524), (527, 525, 524, 526), (480, 527, 526, 481), (456, 457, 482, 481), (357, 359, 542, 546), (333, 331, 535, 549), (341, 339, 550, 536), (343, 341, 536, 539), (345, 343, 539, 551), (315, 312, 544, 545), (337, 335, 534, 537), (353, 351, 552, 540), (323, 321, 547, 530), (331, 329, 532, 535), (359, 355, 543, 542), (327, 325, 533, 548), (335, 333, 549, 534), (325, 323, 530, 533), (339, 337, 537, 550), (319, 317, 528, 531), (347, 345, 551, 538), (317, 315, 545, 528), (312, 357, 546, 544), (351, 349, 541, 552), (321, 319, 531, 547), (355, 353, 540, 543), (329, 327, 548, 532), (551, 539, 529), (535, 532, 529), (541, 538, 529), (545, 544, 529), (549, 535, 529), (552, 541, 529), (528, 545, 529), (534, 549, 529), (548, 533, 529), (539, 536, 529), (533, 530, 529), (536, 550, 529), (530, 547, 529), (544, 546, 529), (550, 537, 529), (547, 531, 529), (543, 540, 529), (537, 534, 529), (531, 528, 529), (540, 552, 529), (538, 551, 529), (532, 548, 529), (542, 543, 529), (546, 542, 529), (95, 556, 555, 72), (94, 576, 556, 95), (93, 575, 576, 94), (92, 574, 575, 93), (91, 573, 574, 92), (90, 572, 573, 91), (89, 571, 572, 90), (88, 570, 571, 89), (87, 569, 570, 88), (86, 568, 569, 87), (85, 567, 568, 86), (84, 566, 567, 85), (83, 565, 566, 84), (82, 564, 565, 83), (81, 563, 564, 82), (80, 562, 563, 81), (79, 561, 562, 80), (78, 560, 561, 79), (77, 559, 560, 78), (76, 558, 559, 77), (75, 557, 558, 76), (74, 554, 557, 75), (73, 553, 554, 74), (72, 555, 553, 73), (581, 611, 623, 582), (587, 598, 618, 588), (577, 583, 613, 595), (599, 578, 594, 600), (604, 607, 620, 605), (590, 591, 615, 608), (580, 581, 582, 579), (585, 587, 588, 584), (578, 577, 595, 594), (597, 599, 600, 596), (603, 604, 605, 602), (589, 590, 608, 606), (577, 578, 599, 597, 612, 611, 581, 580, 610, 609, 607, 604, 603, 601, 598, 587, 585, 593, 592, 591, 590, 589, 586, 583), (591, 592, 616, 615), (607, 609, 621, 620), (583, 586, 614, 613), (598, 601, 619, 618), (611, 612, 624, 623), (592, 593, 617, 616), (609, 610, 622, 621), (586, 589, 606, 614), (601, 603, 602, 619), (612, 597, 596, 624), (593, 585, 584, 617), (610, 580, 579, 622), (711, 709, 667, 668), (693, 691, 658, 659), (719, 717, 671, 672), (701, 699, 662, 663), (683, 681, 653, 654), (709, 707, 666, 667), (691, 689, 657, 658), (717, 715, 670, 671), (699, 697, 661, 662), (681, 679, 652, 653), (707, 705, 665, 666), (689, 687, 656, 657), (722, 675, 674, 721), (625, 627, 651, 650), (628, 629, 653, 652), (685, 683, 654, 655), (629, 630, 654, 653), (630, 631, 655, 654), (632, 633, 657, 656), (633, 634, 658, 657), (695, 693, 659, 660), (634, 635, 659, 658), (635, 636, 660, 659), (637, 638, 662, 661), (703, 701, 663, 664), (638, 639, 663, 662), (639, 640, 664, 663), (641, 642, 666, 665), (642, 643, 667, 666), (713, 711, 668, 669), (643, 644, 668, 667), (644, 645, 669, 668), (646, 647, 671, 670), (647, 648, 672, 671), (648, 626, 649, 672), (687, 685, 655, 656), (705, 703, 664, 665), (676, 719, 672, 649), (697, 695, 660, 661), (715, 713, 669, 670), (631, 632, 656, 655), (640, 641, 665, 664), (627, 628, 652, 651), (679, 677, 651, 652), (636, 637, 661, 660), (645, 646, 670, 669), (721, 674, 678, 724), (673, 676, 649, 650), (724, 678, 680, 725), (725, 680, 682, 726), (726, 682, 684, 727), (727, 684, 686, 728), (728, 686, 688, 729), (729, 688, 690, 730), (730, 690, 692, 731), (731, 692, 694, 732), (732, 694, 696, 733), (733, 696, 698, 734), (734, 698, 700, 735), (735, 700, 702, 736), (736, 702, 704, 737), (737, 704, 706, 738), (738, 706, 708, 739), (739, 708, 710, 740), (740, 710, 712, 741), (741, 712, 714, 742), (742, 714, 716, 743), (743, 716, 718, 744), (744, 718, 720, 723), (723, 720, 675, 722), (626, 625, 650, 649), (674, 675, 676, 673), (678, 674, 673, 677), (680, 678, 677, 679), (682, 680, 679, 681), (684, 682, 681, 683), (686, 684, 683, 685), (688, 686, 685, 687), (690, 688, 687, 689), (692, 690, 689, 691), (694, 692, 691, 693), (696, 694, 693, 695), (698, 696, 695, 697), (700, 698, 697, 699), (702, 700, 699, 701), (704, 702, 701, 703), (706, 704, 703, 705), (708, 706, 705, 707), (710, 708, 707, 709), (712, 710, 709, 711), (714, 712, 711, 713), (716, 714, 713, 715), (718, 716, 715, 717), (720, 718, 717, 719), (675, 720, 719, 676), (677, 673, 650, 651)])
me_cylinder_001.polygons.foreach_set('use_smooth', [True] * 745)
me_cylinder_001.polygons.foreach_set('material_index', [0, 0, 0, 0, 0, 0, 0, 0, 0, 0, 0, 0, 0, 0, 0, 0, 0, 0, 0, 0, 0, 0, 0, 0, 0, 0, 0, 0, 0, 0, 0, 0, 0, 0, 0, 0, 0, 0, 0, 0, 0, 0, 0, 0, 0, 0, 0, 0, 0, 0, 0, 0, 0, 0, 0, 0, 0, 0, 0, 0, 0, 0, 0, 0, 0, 0, 0, 0, 0, 0, 0, 0, 0, 0, 0, 0, 0, 0, 0, 0, 0, 0, 0, 0, 0, 1, 0, 1, 0, 0, 0, 1, 0, 0, 1, 0, 0, 0, 0, 1, 0, 0, 0, 0, 1, 0, 0, 0, 1, 0, 1, 0, 0, 0, 0, 0, 0, 0, 0, 0, 0, 0, 0, 0, 0, 0, 0, 0, 0, 0, 0, 0, 0, 0, 0, 0, 0, 0, 0, 0, 0, 0, 0, 0, 0, 0, 0, 0, 0, 0, 0, 0, 0, 0, 0, 0, 0, 0, 0, 0, 0, 0, 0, 0, 0, 0, 0, 0, 0, 0, 0, 0, 0, 0, 0, 0, 0, 0, 0, 0, 0, 0, 0, 0, 0, 0, 0, 0, 0, 0, 0, 0, 0, 0, 0, 0, 0, 0, 0, 0, 0, 0, 0, 0, 0, 0, 0, 0, 0, 0, 0, 0, 0, 0, 0, 0, 0, 0, 0, 0, 0, 0, 0, 0, 0, 0, 0, 0, 0, 0, 0, 0, 0, 0, 0, 0, 0, 0, 0, 0, 0, 0, 0, 0, 0, 0, 0, 0, 0, 0, 0, 0, 0, 0, 0, 0, 0, 0, 0, 0, 0, 0, 0, 0, 0, 0, 0, 0, 0, 0, 0, 0, 0, 0, 0, 0, 0, 0, 0, 0, 0, 0, 0, 0, 0, 0, 0, 0, 0, 0, 0, 0, 0, 0, 0, 0, 0, 0, 0, 0, 0, 0, 0, 0, 0, 0, 0, 0, 0, 0, 0, 0, 0, 0, 0, 0, 0, 0, 0, 0, 0, 0, 0, 0, 0, 0, 0, 0, 0, 0, 0, 0, 0, 0, 0, 0, 0, 0, 0, 0, 0, 0, 0, 0, 0, 0, 0, 0, 0, 0, 0, 0, 0, 0, 0, 0, 0, 0, 0, 0, 0, 0, 0, 0, 0, 0, 0, 0, 0, 0, 0, 0, 0, 0, 0, 0, 0, 0, 0, 0, 0, 0, 0, 0, 0, 0, 0, 0, 0, 0, 0, 0, 0, 0, 0, 0, 0, 0, 0, 0, 0, 0, 0, 0, 0, 0, 0, 0, 0, 0, 0, 0, 0, 0, 0, 0, 0, 0, 0, 0, 0, 0, 0, 0, 0, 0, 0, 0, 0, 0, 0, 0, 0, 0, 0, 0, 0, 0, 0, 0, 0, 0, 0, 0, 0, 0, 0, 0, 0, 0, 0, 0, 0, 0, 1, 0, 1, 0, 0, 0, 0, 0, 0, 1, 0, 1, 0, 0, 0, 1, 0, 1, 0, 0, 0, 1, 0, 1, 0, 0, 0, 1, 0, 1, 0, 0, 0, 1, 0, 1, 0, 0, 0, 1, 0, 0, 1, 0, 1, 0, 0, 0, 1, 0, 0, 0, 0, 0, 0, 0, 0, 0, 0, 0, 0, 0, 0, 0, 0, 0, 0, 0, 0, 0, 0, 0, 0, 0, 0, 0, 0, 0, 0, 0, 0, 0, 0, 0, 0, 0, 0, 0, 0, 0, 0, 0, 0, 0, 0, 0, 0, 0, 0, 0, 0, 0, 0, 0, 0, 0, 0, 0, 0, 0, 0, 0, 0, 0, 0, 0, 0, 0, 0, 0, 0, 0, 0, 0, 0, 0, 0, 0, 0, 0, 0, 0, 0, 0, 0, 0, 0, 0, 0, 0, 0, 0, 0, 0, 0, 0, 0, 0, 0, 0, 0, 0, 0, 0, 0, 0, 0, 0, 0, 0, 0, 0, 0, 0, 0, 0, 0, 0, 0, 0, 1, 1, 1, 1, 1, 1, 1, 1, 1, 1, 1, 1, 1, 1, 1, 1, 1, 1, 1, 1, 1, 1, 1, 1, 1, 1, 1, 1, 1, 1, 1, 1, 1, 1, 1, 1, 1, 1, 1, 1, 1, 1, 1, 1, 1, 1, 1, 1, 1, 1, 1, 1, 1, 1, 1, 1, 1, 1, 1, 1, 1, 1, 1, 1, 1, 1, 1, 1, 1, 1, 1, 1, 1, 1, 1, 1, 1, 1, 1, 1, 1, 1, 1, 1, 1, 1, 1, 1, 1, 1, 1, 1, 1, 1, 1, 1, 1, 1, 1, 1, 1, 1, 1, 1, 1, 1, 1, 1, 1, 1, 1, 1, 1, 1, 1, 1, 1, 1, 1, 1, 1])
_uv = me_cylinder_001.uv_layers.new(name='UVMap')
_uv.uv.foreach_set('vector', [0.5182, 0.3121, 0.5422, 0.37, 0.5586, 0.3605, 0.5365, 0.3072, 0.87, 0.04215, 0.8121, 0.01818, 0.8072, 0.03648, 0.8605, 0.05855, 0.87, 0.4578, 0.9197, 0.4197, 0.9063, 0.4063, 0.8605, 0.4414, 0.6879, 0.4818, 0.75, 0.49, 0.75, 0.471, 0.6928, 0.4635, 0.5803, 0.08029, 0.5422, 0.13, 0.5586, 0.1395, 0.5937, 0.0937, 0.99, 0.25, 0.9818, 0.1879, 0.9635, 0.1928, 0.971, 0.25, 0.51, 0.25, 0.5182, 0.3121, 0.5365, 0.3072, 0.529, 0.25, 0.9197, 0.08029, 0.87, 0.04215, 0.8605, 0.05855, 0.9063, 0.09368, 0.75, 0.49, 0.6879, 0.4818, 0.6879, 0.4818, 0.75, 0.49, 0.63, 0.4578, 0.6879, 0.4818, 0.6928, 0.4635, 0.6394, 0.4414, 0.63, 0.04215, 0.5803, 0.08029, 0.5937, 0.0937, 0.6395, 0.05857, 0.9818, 0.3121, 0.99, 0.25, 0.971, 0.25, 0.9635, 0.3072, 0.9, 0.1633, 0.8725, 0.1274, 0.8725, 0.1274, 0.9, 0.1633, 0.13, 0.4578, 0.1879, 0.4818, 0.1879, 0.4818, 0.13, 0.4578, 0.1879, 0.01818, 0.13, 0.04215, 0.13, 0.04215, 0.1879, 0.01818, 0.4578, 0.37, 0.4818, 0.3121, 0.4818, 0.3121, 0.4578, 0.37, 0.75, 0.49, 0.6879, 0.4818, 0.6879, 0.4818, 0.75, 0.49, 0.6879, 0.4818, 0.63, 0.4578, 0.63, 0.4578, 0.6879, 0.4818, 0.63, 0.04215, 0.6879, 0.01818, 0.6879, 0.01818, 0.63, 0.04215, 0.9818, 0.3121, 0.9578, 0.37, 0.9578, 0.37, 0.9818, 0.3121, 0.01818, 0.1879, 0.01, 0.25, 0.01, 0.25, 0.01818, 0.1879, 0.4578, 0.13, 0.4197, 0.08029, 0.4197, 0.08029, 0.4578, 0.13, 0.51, 0.25, 0.5182, 0.1879, 0.5182, 0.1879, 0.51, 0.25, 0.9197, 0.08029, 0.9578, 0.13, 0.9578, 0.13, 0.9197, 0.08029, 0.08029, 0.4197, 0.13, 0.4578, 0.13, 0.4578, 0.08029, 0.4197, 0.25, 0.01, 0.1879, 0.01818, 0.1879, 0.01818, 0.25, 0.01, 0.4197, 0.4197, 0.4578, 0.37, 0.4578, 0.37, 0.4197, 0.4197, 0.63, 0.4578, 0.5803, 0.4197, 0.5803, 0.4197, 0.63, 0.4578, 0.6879, 0.01818, 0.75, 0.01, 0.75, 0.01, 0.6879, 0.01818, 0.9578, 0.37, 0.9197, 0.4197, 0.9197, 0.4197, 0.9578, 0.37, 0.04215, 0.13, 0.01818, 0.1879, 0.01818, 0.1879, 0.04215, 0.13, 0.4818, 0.1879, 0.4578, 0.13, 0.4578, 0.13, 0.4818, 0.1879, 0.5182, 0.1879, 0.5422, 0.13, 0.5422, 0.13, 0.5182, 0.1879, 0.9578, 0.13, 0.9818, 0.1879, 0.9818, 0.1879, 0.9578, 0.13, 0.04215, 0.37, 0.08029, 0.4197, 0.08029, 0.4197, 0.04215, 0.37, 0.3121, 0.01818, 0.25, 0.01, 0.25, 0.01, 0.3121, 0.01818, 0.37, 0.4578, 0.4197, 0.4197, 0.4197, 0.4197, 0.37, 0.4578, 0.9818, 0.1879, 0.9578, 0.13, 0.9414, 0.1395, 0.9635, 0.1928, 0.5422, 0.13, 0.5182, 0.1879, 0.5365, 0.1928, 0.5586, 0.1395, 0.9197, 0.4197, 0.9578, 0.37, 0.9414, 0.3605, 0.9063, 0.4063, 0.75, 0.01, 0.6879, 0.01818, 0.6928, 0.03648, 0.75, 0.02895, 0.5803, 0.4197, 0.63, 0.4578, 0.6394, 0.4414, 0.5937, 0.4063, 0.9578, 0.13, 0.9197, 0.08029, 0.9063, 0.09368, 0.9414, 0.1395, 0.5182, 0.1879, 0.51, 0.25, 0.529, 0.25, 0.5365, 0.1928, 0.9578, 0.37, 0.9818, 0.3121, 0.9635, 0.3072, 0.9414, 0.3605, 0.6879, 0.01818, 0.63, 0.04215, 0.6395, 0.05857, 0.6928, 0.03648, 0.6879, 0.4818, 0.63, 0.4578, 0.63, 0.4578, 0.6879, 0.4818, 0.87, 0.04215, 0.9197, 0.08029, 0.9197, 0.08029, 0.87, 0.04215, 0.5182, 0.3121, 0.51, 0.25, 0.51, 0.25, 0.5182, 0.3121, 0.04167, 0.5, -1.863e-07, 0.5, -1.863e-07, 0.5, 0.04167, 0.5, 0.6879, 0.01818, 0.75, 0.01, 0.75, 0.01, 0.6879, 0.01818, 0.4581, 0.5, 0.4169, 0.5, 0.4175, 0.5, 0.4575, 0.5, 0.9578, 0.37, 0.9197, 0.4197, 0.9197, 0.4197, 0.9578, 0.37, 0.8582, 0.4374, 0.903, 0.403, 0.902, 0.4021, 0.8575, 0.4362, 0.6274, 0.1274, 0.5998, 0.1633, 0.5998, 0.1633, 0.6274, 0.1274, 0.63, 0.04215, 0.5803, 0.08029, 0.5803, 0.08029, 0.63, 0.04215, 0.7499, 0.4233, 0.7948, 0.4174, 0.7948, 0.4174, 0.7499, 0.4233, 0.08311, 0.5, 0.04189, 0.5, 0.04246, 0.5, 0.08254, 0.5, 0.75, 0.01, 0.8121, 0.01818, 0.8121, 0.01818, 0.75, 0.01, 0.9818, 0.3121, 0.9578, 0.37, 0.9578, 0.37, 0.9818, 0.3121, 0.25, 0.49, 0.3121, 0.4818, 0.3121, 0.4818, 0.25, 0.49, 0.87, 0.04215, 0.9197, 0.08029, 0.9197, 0.08029, 0.87, 0.04215, 0.5422, 0.37, 0.5182, 0.3121, 0.5182, 0.3121, 0.5422, 0.37, 0.4197, 0.08029, 0.37, 0.04215, 0.37, 0.04215, 0.4197, 0.08029, 0.01, 0.25, 0.01818, 0.3121, 0.01818, 0.3121, 0.01, 0.25, 0.9818, 0.1879, 0.99, 0.25, 0.99, 0.25, 0.9818, 0.1879, 0.5422, 0.13, 0.5803, 0.08029, 0.5803, 0.08029, 0.5422, 0.13, 0.87, 0.4578, 0.8121, 0.4818, 0.8121, 0.4818, 0.87, 0.4578, 0.4818, 0.3121, 0.49, 0.25, 0.49, 0.25, 0.4818, 0.3121, 0.13, 0.04215, 0.08029, 0.08029, 0.08029, 0.08029, 0.13, 0.04215, 0.1879, 0.4818, 0.25, 0.49, 0.25, 0.49, 0.1879, 0.4818, 0.9197, 0.4197, 0.87, 0.4578, 0.87, 0.4578, 0.9197, 0.4197, 0.8121, 0.01818, 0.87, 0.04215, 0.87, 0.04215, 0.8121, 0.01818, 0.5803, 0.4197, 0.5422, 0.37, 0.5422, 0.37, 0.5803, 0.4197, 0.3121, 0.4818, 0.37, 0.4578, 0.37, 0.4578, 0.3121, 0.4818, 0.37, 0.04215, 0.3121, 0.01818, 0.3121, 0.01818, 0.37, 0.04215, 0.01818, 0.3121, 0.04215, 0.37, 0.04215, 0.37, 0.01818, 0.3121, 0.9578, 0.13, 0.9818, 0.1879, 0.9818, 0.1879, 0.9578, 0.13, 0.5182, 0.1879, 0.5422, 0.13, 0.5422, 0.13, 0.5182, 0.1879, 0.49, 0.25, 0.4818, 0.1879, 0.4818, 0.1879, 0.49, 0.25, 0.08029, 0.08029, 0.04215, 0.13, 0.04215, 0.13, 0.08029, 0.08029, 0.9197, 0.4197, 0.87, 0.4578, 0.87, 0.4578, 0.9197, 0.4197, 0.75, 0.01, 0.8121, 0.01818, 0.8121, 0.01818, 0.75, 0.01, 0.63, 0.4578, 0.5803, 0.4197, 0.5803, 0.4197, 0.63, 0.4578, 0.37, 0.4578, 0.3121, 0.4818, 0.3121, 0.4818, 0.37, 0.4578, 0.4197, 0.08029, 0.37, 0.04215, 0.37, 0.04215, 0.4197, 0.08029, 0.125, 0.8629, 0.1667, 0.8629, 0.1667, 0.8629, 0.125, 0.8629, 0.4578, 0.13, 0.4197, 0.08029, 0.4197, 0.08029, 0.4578, 0.13, 0.08333, 0.8629, 0.125, 0.8629, 0.125, 0.8629, 0.08333, 0.8629, 0.25, 0.01, 0.3121, 0.01818, 0.3121, 0.01818, 0.25, 0.01, 0.13, 0.4578, 0.08029, 0.4197, 0.08029, 0.4197, 0.13, 0.4578, 0.4818, 0.1879, 0.4578, 0.13, 0.4578, 0.13, 0.4818, 0.1879, 0.04167, 0.8629, 0.08333, 0.8629, 0.08333, 0.8629, 0.04167, 0.8629, 0.3121, 0.4818, 0.25, 0.49, 0.25, 0.49, 0.3121, 0.4818, 0.49, 0.25, 0.4818, 0.1879, 0.4818, 0.1879, 0.49, 0.25, 0.87, 0.4578, 0.8121, 0.4818, 0.8121, 0.4818, 0.87, 0.4578, 0.6632, 0.4001, 0.705, 0.4174, 0.705, 0.4174, 0.6632, 0.4001, 0.9173, 0.2051, 0.9, 0.1633, 0.9, 0.1633, 0.9173, 0.2051, -1.863e-07, 0.8629, 0.04167, 0.8629, 0.04167, 0.8629, -1.863e-07, 0.8629, 0.4818, 0.3121, 0.49, 0.25, 0.49, 0.25, 0.4818, 0.3121, 0.3121, 0.01818, 0.37, 0.04215, 0.37, 0.04215, 0.3121, 0.01818, 0.63, 0.4578, 0.5803, 0.4197, 0.5803, 0.4197, 0.63, 0.4578, 0.5182, 0.3121, 0.51, 0.25, 0.51, 0.25, 0.5182, 0.3121, 0.08029, 0.4197, 0.04215, 0.37, 0.04215, 0.37, 0.08029, 0.4197, 0.4578, 0.37, 0.4818, 0.3121, 0.4818, 0.3121, 0.4578, 0.37, 0.6632, 0.09983, 0.6274, 0.1274, 0.6274, 0.1274, 0.6632, 0.09983, 0.5831, 0.5, 0.5419, 0.5, 0.5425, 0.5, 0.5825, 0.5, 0.8121, 0.01818, 0.87, 0.04215, 0.87, 0.04215, 0.8121, 0.01818, 0.4197, 0.4197, 0.4578, 0.37, 0.4578, 0.37, 0.4197, 0.4197, 0.9583, 0.8629, 1.0, 0.8629, 1.0, 0.8629, 0.9583, 0.8629, 0.37, 0.4578, 0.4197, 0.4197, 0.4197, 0.4197, 0.37, 0.4578, 0.9197, 0.4197, 0.9578, 0.37, 0.9578, 0.37, 0.9197, 0.4197, 0.6273, 0.3725, 0.6632, 0.4001, 0.6632, 0.4001, 0.6273, 0.3725, 0.8121, 0.4818, 0.87, 0.4578, 0.87, 0.4578, 0.8121, 0.4818, 0.9167, 0.8629, 0.9583, 0.8629, 0.9583, 0.8629, 0.9167, 0.8629, 0.37, 0.04215, 0.4197, 0.08029, 0.4197, 0.08029, 0.37, 0.04215, 0.04215, 0.37, 0.01818, 0.3121, 0.01818, 0.3121, 0.04215, 0.37, 0.9232, 0.2499, 0.9173, 0.2051, 0.9173, 0.2051, 0.9232, 0.2499, 0.875, 0.5, 0.8333, 0.5, 0.8333, 0.5, 0.875, 0.5, 0.3333, 0.5, 0.2917, 0.5, 0.2917, 0.5, 0.3333, 0.5, 0.7083, 0.5, 0.6667, 0.5, 0.6667, 0.5, 0.7083, 0.5, 0.1667, 0.5, 0.125, 0.5, 0.125, 0.5, 0.1667, 0.5, 0.5803, 0.4197, 0.5422, 0.37, 0.5422, 0.37, 0.5803, 0.4197, 0.99, 0.25, 0.9818, 0.3121, 0.9818, 0.3121, 0.99, 0.25, 0.5182, 0.1879, 0.5422, 0.13, 0.5422, 0.13, 0.5182, 0.1879, 0.9578, 0.13, 0.9818, 0.1879, 0.9818, 0.1879, 0.9578, 0.13, 0.6879, 0.4818, 0.63, 0.4578, 0.63, 0.4578, 0.6879, 0.4818, 0.1664, 0.5, 0.1252, 0.5, 0.1258, 0.5, 0.1659, 0.5, 0.51, 0.25, 0.5182, 0.1879, 0.5182, 0.1879, 0.51, 0.25, 0.9164, 0.5, 0.8752, 0.5, 0.8758, 0.5, 0.9159, 0.5, 0.5422, 0.37, 0.5182, 0.3121, 0.5182, 0.3121, 0.5422, 0.37, 0.4164, 0.5, 0.3752, 0.5, 0.3758, 0.5, 0.4159, 0.5, 0.8748, 0.5, 0.8336, 0.5, 0.8341, 0.5, 0.8742, 0.5, 0.8121, 0.01818, 0.75, 0.01, 0.75, 0.01, 0.8121, 0.01818, 0.3748, 0.5, 0.3336, 0.5, 0.3341, 0.5, 0.3742, 0.5, 0.9818, 0.1879, 0.99, 0.25, 0.99, 0.25, 0.9818, 0.1879, 0.5803, 0.08029, 0.5422, 0.13, 0.5422, 0.13, 0.5803, 0.08029, 0.75, 0.49, 0.6879, 0.4818, 0.6879, 0.4818, 0.75, 0.49, 0.9578, 0.37, 0.9197, 0.4197, 0.9197, 0.4197, 0.9578, 0.37, 0.75, 0.01, 0.6879, 0.01818, 0.6879, 0.01818, 0.75, 0.01, 0.2081, 0.5, 0.1669, 0.5, 0.1675, 0.5, 0.2075, 0.5, 0.7498, 0.5, 0.7086, 0.5, 0.7091, 0.5, 0.7492, 0.5, 0.6879, 0.01818, 0.63, 0.04215, 0.63, 0.04215, 0.6879, 0.01818, 0.6248, 0.5, 0.5836, 0.5, 0.5841, 0.5, 0.6242, 0.5, 0.705, 0.0825, 0.6632, 0.09983, 0.6632, 0.09983, 0.705, 0.0825, 0.87, 0.4578, 0.9197, 0.4197, 0.9197, 0.4197, 0.87, 0.4578, 0.87, 0.04215, 0.8121, 0.01818, 0.8121, 0.01818, 0.87, 0.04215, 0.63, 0.04215, 0.6879, 0.01818, 0.6879, 0.01818, 0.63, 0.04215, 0.04144, 0.5, 0.0002267, 0.5, 0.0007975, 0.5, 0.04087, 0.5, 0.5998, 0.3366, 0.6273, 0.3725, 0.6273, 0.3725, 0.5998, 0.3366, 0.5182, 0.3121, 0.5422, 0.37, 0.5422, 0.37, 0.5182, 0.3121, 0.9173, 0.2948, 0.9232, 0.2499, 0.9232, 0.2499, 0.9173, 0.2948, 0.3331, 0.5, 0.2919, 0.5, 0.2925, 0.5, 0.3325, 0.5, 0.9818, 0.1879, 0.9578, 0.13, 0.9578, 0.13, 0.9818, 0.1879, 0.5803, 0.08029, 0.63, 0.04215, 0.63, 0.04215, 0.5803, 0.08029, 0.5422, 0.13, 0.5182, 0.1879, 0.5182, 0.1879, 0.5422, 0.13, 0.7499, 0.07656, 0.705, 0.0825, 0.705, 0.0825, 0.7499, 0.07656, 0.5825, 0.2948, 0.5998, 0.3366, 0.5998, 0.3366, 0.5825, 0.2948, 0.9, 0.3366, 0.9173, 0.2948, 0.9173, 0.2948, 0.9, 0.3366, 0.99, 0.25, 0.9818, 0.3121, 0.9818, 0.3121, 0.99, 0.25, 0.87, 0.04215, 0.9197, 0.08029, 0.9197, 0.08029, 0.87, 0.04215, 0.5803, 0.08029, 0.63, 0.04215, 0.63, 0.04215, 0.5803, 0.08029, 0.5182, 0.3121, 0.51, 0.25, 0.51, 0.25, 0.5182, 0.3121, 0.7948, 0.08246, 0.7499, 0.07656, 0.7499, 0.07656, 0.7948, 0.08246, 0.7914, 0.5, 0.7502, 0.5, 0.7508, 0.5, 0.7909, 0.5, 0.8121, 0.4818, 0.75, 0.49, 0.75, 0.49, 0.8121, 0.4818, 0.5766, 0.2499, 0.5825, 0.2948, 0.5825, 0.2948, 0.5766, 0.2499, 0.9197, 0.08029, 0.87, 0.04215, 0.87, 0.04215, 0.9197, 0.08029, 0.2498, 0.5, 0.2086, 0.5, 0.2091, 0.5, 0.2492, 0.5, 0.8725, 0.3725, 0.9, 0.3366, 0.9, 0.3366, 0.8725, 0.3725, 0.5422, 0.13, 0.5803, 0.08029, 0.5803, 0.08029, 0.5422, 0.13, 0.8366, 0.0998, 0.7948, 0.08246, 0.7948, 0.08246, 0.8366, 0.0998, 0.5825, 0.2051, 0.5766, 0.2499, 0.5766, 0.2499, 0.5825, 0.2051, 0.63, 0.4578, 0.6879, 0.4818, 0.6879, 0.4818, 0.63, 0.4578, 0.9818, 0.3121, 0.99, 0.25, 0.99, 0.25, 0.9818, 0.3121, 0.9581, 0.5, 0.9169, 0.5, 0.9175, 0.5, 0.9575, 0.5, 0.8366, 0.4, 0.8725, 0.3725, 0.8725, 0.3725, 0.8366, 0.4, 0.7081, 0.5, 0.6669, 0.5, 0.6675, 0.5, 0.7075, 0.5, 0.5414, 0.5, 0.5002, 0.5, 0.5008, 0.5, 0.5409, 0.5, 0.6418, 0.06258, 0.597, 0.09698, 0.5979, 0.09793, 0.6424, 0.06374, 0.9173, 0.2948, 0.9232, 0.2499, 0.9232, 0.2499, 0.9173, 0.2948, 0.51, 0.25, 0.5182, 0.3121, 0.5182, 0.3121, 0.51, 0.25, 0.99, 0.25, 0.9818, 0.1879, 0.9818, 0.1879, 0.99, 0.25, 0.5417, 0.5, 0.5, 0.5, 0.5, 0.5, 0.5417, 0.5, 0.9664, 0.25, 0.959, 0.194, 0.9577, 0.1943, 0.965, 0.25, 0.9197, 0.08029, 0.9578, 0.13, 0.9578, 0.13, 0.9197, 0.08029, 0.5422, 0.37, 0.5803, 0.4197, 0.5803, 0.4197, 0.5422, 0.37, 0.8121, 0.4818, 0.75, 0.49, 0.75, 0.49, 0.8121, 0.4818, 0.87, 0.4578, 0.8121, 0.4818, 0.8121, 0.4818, 0.87, 0.4578, 0.9197, 0.4197, 0.87, 0.4578, 0.87, 0.4578, 0.9197, 0.4197, 0.9578, 0.37, 0.9818, 0.3121, 0.9818, 0.3121, 0.9578, 0.37, 0.9818, 0.3121, 0.9578, 0.37, 0.9578, 0.37, 0.9818, 0.3121, 0.99, 0.25, 0.9818, 0.3121, 0.9818, 0.3121, 0.99, 0.25, 0.9818, 0.1879, 0.99, 0.25, 0.99, 0.25, 0.9818, 0.1879, 0.9578, 0.13, 0.9197, 0.08029, 0.9197, 0.08029, 0.9578, 0.13, 0.9197, 0.08029, 0.9578, 0.13, 0.9578, 0.13, 0.9197, 0.08029, 0.87, 0.04215, 0.9197, 0.08029, 0.9197, 0.08029, 0.87, 0.04215, 0.8121, 0.01818, 0.87, 0.04215, 0.87, 0.04215, 0.8121, 0.01818, 0.75, 0.01, 0.8121, 0.01818, 0.8121, 0.01818, 0.75, 0.01, 0.6879, 0.01818, 0.75, 0.01, 0.75, 0.01, 0.6879, 0.01818, 0.63, 0.04215, 0.6879, 0.01818, 0.6879, 0.01818, 0.63, 0.04215, 0.5803, 0.08029, 0.63, 0.04215, 0.63, 0.04215, 0.5803, 0.08029, 0.5422, 0.13, 0.5803, 0.08029, 0.5803, 0.08029, 0.5422, 0.13, 0.5182, 0.1879, 0.51, 0.25, 0.51, 0.25, 0.5182, 0.1879, 0.51, 0.25, 0.5182, 0.1879, 0.5182, 0.1879, 0.51, 0.25, 0.5182, 0.3121, 0.51, 0.25, 0.51, 0.25, 0.5182, 0.3121, 0.5422, 0.37, 0.5182, 0.3121, 0.5182, 0.3121, 0.5422, 0.37, 0.5803, 0.4197, 0.63, 0.4578, 0.63, 0.4578, 0.5803, 0.4197, 0.5803, 0.4197, 0.5422, 0.37, 0.5422, 0.37, 0.5803, 0.4197, 0.6879, 0.4818, 0.63, 0.4578, 0.63, 0.4578, 0.6879, 0.4818, 0.75, 0.49, 0.6879, 0.4818, 0.6879, 0.4818, 0.75, 0.49, 1.0, 0.5, 0.9583, 0.5, 0.9583, 0.5, 1.0, 0.5, 0.9583, 0.5, 0.9167, 0.5, 0.9167, 0.5, 0.9583, 0.5, 0.9167, 0.5, 0.875, 0.5, 0.875, 0.5, 0.9167, 0.5, 0.8331, 0.5, 0.7919, 0.5, 0.7925, 0.5, 0.8325, 0.5, 0.8333, 0.5, 0.7917, 0.5, 0.7917, 0.5, 0.8333, 0.5, 0.7917, 0.5, 0.75, 0.5, 0.75, 0.5, 0.7917, 0.5, 0.75, 0.5, 0.7083, 0.5, 0.7083, 0.5, 0.75, 0.5, 0.6664, 0.5, 0.6252, 0.5, 0.6258, 0.5, 0.6659, 0.5, 0.6667, 0.5, 0.625, 0.5, 0.625, 0.5, 0.6667, 0.5, 0.625, 0.5, 0.5833, 0.5, 0.5833, 0.5, 0.625, 0.5, 0.5833, 0.5, 0.5417, 0.5, 0.5417, 0.5, 0.5833, 0.5, 0.4998, 0.5, 0.4586, 0.5, 0.4591, 0.5, 0.4992, 0.5, 0.5, 0.5, 0.4583, 0.5, 0.4583, 0.5, 0.5, 0.5, 0.4583, 0.5, 0.4167, 0.5, 0.4167, 0.5, 0.4583, 0.5, 0.4167, 0.5, 0.375, 0.5, 0.375, 0.5, 0.4167, 0.5, 0.375, 0.5, 0.3333, 0.5, 0.3333, 0.5, 0.375, 0.5, 0.2914, 0.5, 0.2502, 0.5, 0.2508, 0.5, 0.2909, 0.5, 0.2917, 0.5, 0.25, 0.5, 0.25, 0.5, 0.2917, 0.5, 0.25, 0.5, 0.2083, 0.5, 0.2083, 0.5, 0.25, 0.5, 0.2083, 0.5, 0.1667, 0.5, 0.1667, 0.5, 0.2083, 0.5, 0.1248, 0.5, 0.08356, 0.5, 0.08413, 0.5, 0.1242, 0.5, 0.125, 0.5, 0.08333, 0.5, 0.08333, 0.5, 0.125, 0.5, 0.08333, 0.5, 0.04167, 0.5, 0.04167, 0.5, 0.08333, 0.5, 0.9998, 0.5, 0.9586, 0.5, 0.9591, 0.5, 0.9992, 0.5, 0.75, 0.49, 0.8121, 0.4818, 0.8121, 0.4818, 0.75, 0.49, 0.75, 0.49, 0.8121, 0.4818, 0.8121, 0.4818, 0.75, 0.49, 0.8121, 0.4818, 0.75, 0.49, 0.75, 0.49, 0.8121, 0.4818, 0.8121, 0.4818, 0.87, 0.4578, 0.87, 0.4578, 0.8121, 0.4818, 0.87, 0.4578, 0.8121, 0.4818, 0.8121, 0.4818, 0.87, 0.4578, 0.87, 0.4578, 0.9197, 0.4197, 0.9197, 0.4197, 0.87, 0.4578, 0.9197, 0.4197, 0.87, 0.4578, 0.87, 0.4578, 0.9197, 0.4197, 0.9197, 0.4197, 0.9578, 0.37, 0.9578, 0.37, 0.9197, 0.4197, 0.9578, 0.37, 0.9197, 0.4197, 0.9197, 0.4197, 0.9578, 0.37, 0.9578, 0.37, 0.9818, 0.3121, 0.9818, 0.3121, 0.9578, 0.37, 0.9818, 0.3121, 0.9578, 0.37, 0.9578, 0.37, 0.9818, 0.3121, 0.9818, 0.3121, 0.99, 0.25, 0.99, 0.25, 0.9818, 0.3121, 0.99, 0.25, 0.9818, 0.3121, 0.9818, 0.3121, 0.99, 0.25, 0.99, 0.25, 0.9818, 0.1879, 0.9818, 0.1879, 0.99, 0.25, 0.9818, 0.1879, 0.99, 0.25, 0.99, 0.25, 0.9818, 0.1879, 0.9818, 0.1879, 0.9578, 0.13, 0.9578, 0.13, 0.9818, 0.1879, 0.9578, 0.13, 0.9818, 0.1879, 0.9818, 0.1879, 0.9578, 0.13, 0.9578, 0.13, 0.9197, 0.08029, 0.9197, 0.08029, 0.9578, 0.13, 0.9197, 0.08029, 0.9578, 0.13, 0.9578, 0.13, 0.9197, 0.08029, 0.9197, 0.08029, 0.87, 0.04215, 0.87, 0.04215, 0.9197, 0.08029, 0.87, 0.04215, 0.9197, 0.08029, 0.9197, 0.08029, 0.87, 0.04215, 0.87, 0.04215, 0.8121, 0.01818, 0.8121, 0.01818, 0.87, 0.04215, 0.8121, 0.01818, 0.87, 0.04215, 0.87, 0.04215, 0.8121, 0.01818, 0.8121, 0.01818, 0.75, 0.01, 0.75, 0.01, 0.8121, 0.01818, 0.75, 0.01, 0.8121, 0.01818, 0.8121, 0.01818, 0.75, 0.01, 0.75, 0.01, 0.6879, 0.01818, 0.6879, 0.01818, 0.75, 0.01, 0.6879, 0.01818, 0.75, 0.01, 0.75, 0.01, 0.6879, 0.01818, 0.6879, 0.01818, 0.63, 0.04215, 0.63, 0.04215, 0.6879, 0.01818, 0.63, 0.04215, 0.6879, 0.01818, 0.6879, 0.01818, 0.63, 0.04215, 0.63, 0.04215, 0.5803, 0.08029, 0.5803, 0.08029, 0.63, 0.04215, 0.5803, 0.08029, 0.63, 0.04215, 0.63, 0.04215, 0.5803, 0.08029, 0.5803, 0.08029, 0.5422, 0.13, 0.5422, 0.13, 0.5803, 0.08029, 0.5422, 0.13, 0.5803, 0.08029, 0.5803, 0.08029, 0.5422, 0.13, 0.5422, 0.13, 0.5182, 0.1879, 0.5182, 0.1879, 0.5422, 0.13, 0.5182, 0.1879, 0.5422, 0.13, 0.5422, 0.13, 0.5182, 0.1879, 0.5182, 0.1879, 0.51, 0.25, 0.51, 0.25, 0.5182, 0.1879, 0.51, 0.25, 0.5182, 0.1879, 0.5182, 0.1879, 0.51, 0.25, 0.51, 0.25, 0.5182, 0.3121, 0.5182, 0.3121, 0.51, 0.25, 0.5182, 0.3121, 0.51, 0.25, 0.51, 0.25, 0.5182, 0.3121, 0.5182, 0.3121, 0.5422, 0.37, 0.5422, 0.37, 0.5182, 0.3121, 0.5422, 0.37, 0.5182, 0.3121, 0.5182, 0.3121, 0.5422, 0.37, 0.5422, 0.37, 0.5803, 0.4197, 0.5803, 0.4197, 0.5422, 0.37, 0.5803, 0.4197, 0.5422, 0.37, 0.5422, 0.37, 0.5803, 0.4197, 0.5803, 0.4197, 0.63, 0.4578, 0.63, 0.4578, 0.5803, 0.4197, 0.63, 0.4578, 0.5803, 0.4197, 0.5803, 0.4197, 0.63, 0.4578, 0.63, 0.4578, 0.6879, 0.4818, 0.6879, 0.4818, 0.63, 0.4578, 0.6879, 0.4818, 0.63, 0.4578, 0.63, 0.4578, 0.6879, 0.4818, 0.6879, 0.4818, 0.75, 0.49, 0.75, 0.49, 0.6879, 0.4818, 0.75, 0.49, 0.6879, 0.4818, 0.6879, 0.4818, 0.75, 0.49, 1.0, 0.5, 0.9583, 0.5, 0.9586, 0.5, 0.9998, 0.5, 0.8121, 0.4818, 0.75, 0.49, 0.75, 0.49, 0.8121, 0.4818, 0.9583, 0.5, 0.9167, 0.5, 0.9169, 0.5, 0.9581, 0.5, 0.87, 0.4578, 0.8121, 0.4818, 0.8121, 0.4818, 0.87, 0.4578, 0.9167, 0.5, 0.875, 0.5, 0.8752, 0.5, 0.9164, 0.5, 0.9197, 0.4197, 0.87, 0.4578, 0.87, 0.4578, 0.9197, 0.4197, 0.875, 0.5, 0.8333, 0.5, 0.8336, 0.5, 0.8748, 0.5, 0.9578, 0.37, 0.9197, 0.4197, 0.9197, 0.4197, 0.9578, 0.37, 0.8333, 0.5, 0.7917, 0.5, 0.7919, 0.5, 0.8331, 0.5, 0.9818, 0.3121, 0.9578, 0.37, 0.9578, 0.37, 0.9818, 0.3121, 0.7917, 0.5, 0.75, 0.5, 0.7502, 0.5, 0.7914, 0.5, 0.99, 0.25, 0.9818, 0.3121, 0.9818, 0.3121, 0.99, 0.25, 0.75, 0.5, 0.7083, 0.5, 0.7086, 0.5, 0.7498, 0.5, 0.9818, 0.1879, 0.99, 0.25, 0.99, 0.25, 0.9818, 0.1879, 0.7083, 0.5, 0.6667, 0.5, 0.6669, 0.5, 0.7081, 0.5, 0.9578, 0.13, 0.9818, 0.1879, 0.9818, 0.1879, 0.9578, 0.13, 0.6667, 0.5, 0.625, 0.5, 0.6252, 0.5, 0.6664, 0.5, 0.9197, 0.08029, 0.9578, 0.13, 0.9578, 0.13, 0.9197, 0.08029, 0.625, 0.5, 0.5833, 0.5, 0.5836, 0.5, 0.6248, 0.5, 0.87, 0.04215, 0.9197, 0.08029, 0.9197, 0.08029, 0.87, 0.04215, 0.5833, 0.5, 0.5417, 0.5, 0.5419, 0.5, 0.5831, 0.5, 0.8121, 0.01818, 0.87, 0.04215, 0.87, 0.04215, 0.8121, 0.01818, 0.5417, 0.5, 0.5, 0.5, 0.5002, 0.5, 0.5414, 0.5, 0.75, 0.01, 0.8121, 0.01818, 0.8121, 0.01818, 0.75, 0.01, 0.5, 0.5, 0.4583, 0.5, 0.4586, 0.5, 0.4998, 0.5, 0.6879, 0.01818, 0.75, 0.01, 0.75, 0.01, 0.6879, 0.01818, 0.4583, 0.5, 0.4167, 0.5, 0.4169, 0.5, 0.4581, 0.5, 0.63, 0.04215, 0.6879, 0.01818, 0.6879, 0.01818, 0.63, 0.04215, 0.4167, 0.5, 0.375, 0.5, 0.3752, 0.5, 0.4164, 0.5, 0.5803, 0.08029, 0.63, 0.04215, 0.63, 0.04215, 0.5803, 0.08029, 0.375, 0.5, 0.3333, 0.5, 0.3336, 0.5, 0.3748, 0.5, 0.5422, 0.13, 0.5803, 0.08029, 0.5803, 0.08029, 0.5422, 0.13, 0.3333, 0.5, 0.2917, 0.5, 0.2919, 0.5, 0.3331, 0.5, 0.5182, 0.1879, 0.5422, 0.13, 0.5422, 0.13, 0.5182, 0.1879, 0.2917, 0.5, 0.25, 0.5, 0.2502, 0.5, 0.2914, 0.5, 0.51, 0.25, 0.5182, 0.1879, 0.5182, 0.1879, 0.51, 0.25, 0.25, 0.5, 0.2083, 0.5, 0.2086, 0.5, 0.2498, 0.5, 0.5182, 0.3121, 0.51, 0.25, 0.51, 0.25, 0.5182, 0.3121, 0.2083, 0.5, 0.1667, 0.5, 0.1669, 0.5, 0.2081, 0.5, 0.5422, 0.37, 0.5182, 0.3121, 0.5182, 0.3121, 0.5422, 0.37, 0.1667, 0.5, 0.125, 0.5, 0.1252, 0.5, 0.1664, 0.5, 0.5803, 0.4197, 0.5422, 0.37, 0.5422, 0.37, 0.5803, 0.4197, 0.125, 0.5, 0.08333, 0.5, 0.08356, 0.5, 0.1248, 0.5, 0.63, 0.4578, 0.5803, 0.4197, 0.5803, 0.4197, 0.63, 0.4578, 0.08333, 0.5, 0.04167, 0.5, 0.04189, 0.5, 0.08311, 0.5, 0.6879, 0.4818, 0.63, 0.4578, 0.63, 0.4578, 0.6879, 0.4818, 0.04167, 0.5, -1.863e-07, 0.5, 0.0002267, 0.5, 0.04144, 0.5, 0.75, 0.49, 0.6879, 0.4818, 0.6879, 0.4818, 0.75, 0.49, 0.6879, 0.4818, 0.75, 0.49, 0.75, 0.49, 0.6879, 0.4818, 0.8121, 0.4818, 0.75, 0.49, 0.75, 0.49, 0.8121, 0.4818, 0.903, 0.403, 0.9374, 0.3582, 0.9362, 0.3575, 0.902, 0.4021, 0.9374, 0.3582, 0.959, 0.306, 0.9577, 0.3056, 0.9362, 0.3575, 0.959, 0.306, 0.9664, 0.25, 0.965, 0.25, 0.9577, 0.3056, 0.959, 0.194, 0.9374, 0.1418, 0.9362, 0.1424, 0.9577, 0.1943, 0.8725, 0.1274, 0.8366, 0.0998, 0.8366, 0.0998, 0.8725, 0.1274, 0.9374, 0.1418, 0.903, 0.09695, 0.902, 0.09789, 0.9362, 0.1424, 0.903, 0.09695, 0.8582, 0.06255, 0.8575, 0.06371, 0.902, 0.09789, 0.8582, 0.06255, 0.806, 0.04094, 0.8056, 0.04224, 0.8575, 0.06371, 0.806, 0.04094, 0.75, 0.03357, 0.75, 0.03492, 0.8056, 0.04224, 0.75, 0.03357, 0.694, 0.04095, 0.6943, 0.04224, 0.75, 0.03492, 0.694, 0.04095, 0.6418, 0.06258, 0.6424, 0.06374, 0.6943, 0.04224, 0.597, 0.09698, 0.5626, 0.1418, 0.5638, 0.1425, 0.5979, 0.09793, 0.5626, 0.1418, 0.541, 0.194, 0.5423, 0.1943, 0.5638, 0.1425, 0.5998, 0.1633, 0.5825, 0.2051, 0.5825, 0.2051, 0.5998, 0.1633, 0.541, 0.194, 0.5336, 0.25, 0.5349, 0.25, 0.5423, 0.1943, 0.5336, 0.25, 0.541, 0.306, 0.5423, 0.3056, 0.5349, 0.25, 0.541, 0.306, 0.5626, 0.3582, 0.5637, 0.3575, 0.5423, 0.3056, 0.5626, 0.3582, 0.5969, 0.403, 0.5979, 0.402, 0.5637, 0.3575, 0.5969, 0.403, 0.6418, 0.4374, 0.6424, 0.4362, 0.5979, 0.402, 0.6418, 0.4374, 0.6939, 0.459, 0.6943, 0.4577, 0.6424, 0.4362, 0.7948, 0.4174, 0.8366, 0.4, 0.8366, 0.4, 0.7948, 0.4174, 0.8121, 0.4818, 0.87, 0.4578, 0.8605, 0.4414, 0.8072, 0.4635, 0.87, 0.4578, 0.8121, 0.4818, 0.8121, 0.4818, 0.87, 0.4578, 0.9197, 0.4197, 0.87, 0.4578, 0.87, 0.4578, 0.9197, 0.4197, 0.9578, 0.37, 0.9197, 0.4197, 0.9197, 0.4197, 0.9578, 0.37, 0.9818, 0.3121, 0.9578, 0.37, 0.9578, 0.37, 0.9818, 0.3121, 0.99, 0.25, 0.9818, 0.3121, 0.9818, 0.3121, 0.99, 0.25, 0.9818, 0.1879, 0.99, 0.25, 0.99, 0.25, 0.9818, 0.1879, 0.9578, 0.13, 0.9818, 0.1879, 0.9818, 0.1879, 0.9578, 0.13, 0.9197, 0.08029, 0.9578, 0.13, 0.9578, 0.13, 0.9197, 0.08029, 0.8121, 0.01818, 0.87, 0.04215, 0.87, 0.04215, 0.8121, 0.01818, 0.8121, 0.01818, 0.75, 0.01, 0.75, 0.02895, 0.8072, 0.03648, 0.75, 0.01, 0.8121, 0.01818, 0.8121, 0.01818, 0.75, 0.01, 0.6879, 0.01818, 0.75, 0.01, 0.75, 0.01, 0.6879, 0.01818, 0.63, 0.04215, 0.6879, 0.01818, 0.6879, 0.01818, 0.63, 0.04215, 0.5803, 0.08029, 0.63, 0.04215, 0.63, 0.04215, 0.5803, 0.08029, 0.5422, 0.13, 0.5803, 0.08029, 0.5803, 0.08029, 0.5422, 0.13, 0.5182, 0.1879, 0.5422, 0.13, 0.5422, 0.13, 0.5182, 0.1879, 0.51, 0.25, 0.5182, 0.1879, 0.5182, 0.1879, 0.51, 0.25, 0.5422, 0.37, 0.5182, 0.3121, 0.5182, 0.3121, 0.5422, 0.37, 0.5422, 0.37, 0.5803, 0.4197, 0.5937, 0.4063, 0.5586, 0.3605, 0.5803, 0.4197, 0.5422, 0.37, 0.5422, 0.37, 0.5803, 0.4197, 0.63, 0.4578, 0.5803, 0.4197, 0.5803, 0.4197, 0.63, 0.4578, 0.8121, 0.4818, 0.75, 0.49, 0.75, 0.49, 0.8121, 0.4818, 0.6939, 0.459, 0.75, 0.4664, 0.75, 0.4651, 0.6943, 0.4577, 0.705, 0.4174, 0.7499, 0.4233, 0.7499, 0.4233, 0.705, 0.4174, 0.7499, 0.4417, 0.7996, 0.4352, 0.7948, 0.4174, 0.7499, 0.4233, 0.7996, 0.4352, 0.8458, 0.416, 0.8366, 0.4, 0.7948, 0.4174, 0.8458, 0.416, 0.8855, 0.3855, 0.8725, 0.3725, 0.8366, 0.4, 0.8855, 0.3855, 0.916, 0.3458, 0.9, 0.3366, 0.8725, 0.3725, 0.916, 0.3458, 0.9351, 0.2996, 0.9173, 0.2948, 0.9, 0.3366, 0.9351, 0.2996, 0.9416, 0.25, 0.9232, 0.2499, 0.9173, 0.2948, 0.9416, 0.25, 0.9351, 0.2003, 0.9173, 0.2051, 0.9232, 0.2499, 0.9351, 0.2003, 0.916, 0.1541, 0.9, 0.1633, 0.9173, 0.2051, 0.916, 0.1541, 0.8855, 0.1144, 0.8725, 0.1274, 0.9, 0.1633, 0.8855, 0.1144, 0.8458, 0.08389, 0.8366, 0.0998, 0.8725, 0.1274, 0.8458, 0.08389, 0.7996, 0.06475, 0.7948, 0.08246, 0.8366, 0.0998, 0.7996, 0.06475, 0.7499, 0.05822, 0.7499, 0.07656, 0.7948, 0.08246, 0.7499, 0.05822, 0.7003, 0.06476, 0.705, 0.0825, 0.7499, 0.07656, 0.7003, 0.06476, 0.6541, 0.08393, 0.6632, 0.09983, 0.705, 0.0825, 0.6541, 0.08393, 0.6144, 0.1144, 0.6274, 0.1274, 0.6632, 0.09983, 0.6144, 0.1144, 0.5839, 0.1541, 0.5998, 0.1633, 0.6274, 0.1274, 0.5839, 0.1541, 0.5648, 0.2003, 0.5825, 0.2051, 0.5998, 0.1633, 0.5648, 0.2003, 0.5582, 0.25, 0.5766, 0.2499, 0.5825, 0.2051, 0.5582, 0.25, 0.5648, 0.2996, 0.5825, 0.2948, 0.5766, 0.2499, 0.5648, 0.2996, 0.5839, 0.3458, 0.5998, 0.3366, 0.5825, 0.2948, 0.5839, 0.3458, 0.6142, 0.3857, 0.6273, 0.3725, 0.5998, 0.3366, 0.6142, 0.3857, 0.6539, 0.4162, 0.6632, 0.4001, 0.6273, 0.3725, 0.6539, 0.4162, 0.7003, 0.4352, 0.705, 0.4174, 0.6632, 0.4001, 0.7003, 0.4352, 0.7499, 0.4417, 0.7499, 0.4233, 0.705, 0.4174, 0.806, 0.459, 0.8582, 0.4374, 0.8575, 0.4362, 0.8056, 0.4577, 0.75, 0.49, 0.8121, 0.4818, 0.8121, 0.4818, 0.75, 0.49, 0.8121, 0.4818, 0.87, 0.4578, 0.87, 0.4578, 0.8121, 0.4818, 0.87, 0.4578, 0.9197, 0.4197, 0.9197, 0.4197, 0.87, 0.4578, 0.9197, 0.4197, 0.9578, 0.37, 0.9578, 0.37, 0.9197, 0.4197, 0.9578, 0.37, 0.9818, 0.3121, 0.9818, 0.3121, 0.9578, 0.37, 0.9818, 0.3121, 0.99, 0.25, 0.99, 0.25, 0.9818, 0.3121, 0.99, 0.25, 0.9818, 0.1879, 0.9818, 0.1879, 0.99, 0.25, 0.9818, 0.1879, 0.9578, 0.13, 0.9578, 0.13, 0.9818, 0.1879, 0.9578, 0.13, 0.9197, 0.08029, 0.9197, 0.08029, 0.9578, 0.13, 0.9197, 0.08029, 0.87, 0.04215, 0.87, 0.04215, 0.9197, 0.08029, 0.87, 0.04215, 0.8121, 0.01818, 0.8121, 0.01818, 0.87, 0.04215, 0.8121, 0.01818, 0.75, 0.01, 0.75, 0.01, 0.8121, 0.01818, 0.75, 0.01, 0.6879, 0.01818, 0.6879, 0.01818, 0.75, 0.01, 0.6879, 0.01818, 0.63, 0.04215, 0.63, 0.04215, 0.6879, 0.01818, 0.63, 0.04215, 0.5803, 0.08029, 0.5803, 0.08029, 0.63, 0.04215, 0.5803, 0.08029, 0.5422, 0.13, 0.5422, 0.13, 0.5803, 0.08029, 0.5422, 0.13, 0.5182, 0.1879, 0.5182, 0.1879, 0.5422, 0.13, 0.5182, 0.1879, 0.51, 0.25, 0.51, 0.25, 0.5182, 0.1879, 0.51, 0.25, 0.5182, 0.3121, 0.5182, 0.3121, 0.51, 0.25, 0.5182, 0.3121, 0.5422, 0.37, 0.5422, 0.37, 0.5182, 0.3121, 0.5422, 0.37, 0.5803, 0.4197, 0.5803, 0.4197, 0.5422, 0.37, 0.5803, 0.4197, 0.63, 0.4578, 0.63, 0.4578, 0.5803, 0.4197, 0.63, 0.4578, 0.6879, 0.4818, 0.6879, 0.4818, 0.63, 0.4578, 0.6879, 0.4818, 0.75, 0.49, 0.75, 0.49, 0.6879, 0.4818, 0.75, 0.49, 0.8121, 0.4818, 0.8121, 0.4818, 0.75, 0.49, 0.8121, 0.4818, 0.87, 0.4578, 0.87, 0.4578, 0.8121, 0.4818, 0.87, 0.4578, 0.9197, 0.4197, 0.9197, 0.4197, 0.87, 0.4578, 0.9197, 0.4197, 0.9578, 0.37, 0.9578, 0.37, 0.9197, 0.4197, 0.9578, 0.37, 0.9818, 0.3121, 0.9818, 0.3121, 0.9578, 0.37, 0.9818, 0.3121, 0.99, 0.25, 0.99, 0.25, 0.9818, 0.3121, 0.99, 0.25, 0.9818, 0.1879, 0.9818, 0.1879, 0.99, 0.25, 0.9818, 0.1879, 0.9578, 0.13, 0.9578, 0.13, 0.9818, 0.1879, 0.9578, 0.13, 0.9197, 0.08029, 0.9197, 0.08029, 0.9578, 0.13, 0.9197, 0.08029, 0.87, 0.04215, 0.87, 0.04215, 0.9197, 0.08029, 0.87, 0.04215, 0.8121, 0.01818, 0.8121, 0.01818, 0.87, 0.04215, 0.8121, 0.01818, 0.75, 0.01, 0.75, 0.01, 0.8121, 0.01818, 0.75, 0.01, 0.6879, 0.01818, 0.6879, 0.01818, 0.75, 0.01, 0.6879, 0.01818, 0.63, 0.04215, 0.63, 0.04215, 0.6879, 0.01818, 0.63, 0.04215, 0.5803, 0.08029, 0.5803, 0.08029, 0.63, 0.04215, 0.5803, 0.08029, 0.5422, 0.13, 0.5422, 0.13, 0.5803, 0.08029, 0.5422, 0.13, 0.5182, 0.1879, 0.5182, 0.1879, 0.5422, 0.13, 0.5182, 0.1879, 0.51, 0.25, 0.51, 0.25, 0.5182, 0.1879, 0.51, 0.25, 0.5182, 0.3121, 0.5182, 0.3121, 0.51, 0.25, 0.5182, 0.3121, 0.5422, 0.37, 0.5422, 0.37, 0.5182, 0.3121, 0.5422, 0.37, 0.5803, 0.4197, 0.5803, 0.4197, 0.5422, 0.37, 0.5803, 0.4197, 0.63, 0.4578, 0.63, 0.4578, 0.5803, 0.4197, 0.63, 0.4578, 0.6879, 0.4818, 0.6879, 0.4818, 0.63, 0.4578, 0.6879, 0.4818, 0.75, 0.49, 0.75, 0.49, 0.6879, 0.4818, 0.75, 0.49, 0.8121, 0.4818, 0.8072, 0.4635, 0.75, 0.471, 0.3121, 0.4818, 0.37, 0.4578, 0.37, 0.4578, 0.3121, 0.4818, 0.875, 0.8629, 0.9167, 0.8629, 0.9167, 0.8629, 0.875, 0.8629, 0.25, 0.49, 0.3121, 0.4818, 0.3121, 0.4818, 0.25, 0.49, 0.8333, 0.8629, 0.875, 0.8629, 0.875, 0.8629, 0.8333, 0.8629, 0.4197, 0.08029, 0.4578, 0.13, 0.4578, 0.13, 0.4197, 0.08029, 0.7917, 0.8629, 0.8333, 0.8629, 0.8333, 0.8629, 0.7917, 0.8629, 0.01818, 0.3121, 0.01, 0.25, 0.01, 0.25, 0.01818, 0.3121, 0.75, 0.8629, 0.7917, 0.8629, 0.7917, 0.8629, 0.75, 0.8629, 0.4578, 0.13, 0.4818, 0.1879, 0.4818, 0.1879, 0.4578, 0.13, 0.1879, 0.4818, 0.25, 0.49, 0.25, 0.49, 0.1879, 0.4818, 0.7083, 0.8629, 0.75, 0.8629, 0.75, 0.8629, 0.7083, 0.8629, 0.13, 0.4578, 0.1879, 0.4818, 0.1879, 0.4818, 0.13, 0.4578, 0.6667, 0.8629, 0.7083, 0.8629, 0.7083, 0.8629, 0.6667, 0.8629, 0.4818, 0.1879, 0.49, 0.25, 0.49, 0.25, 0.4818, 0.1879, 0.01, 0.25, 0.01818, 0.1879, 0.01818, 0.1879, 0.01, 0.25, 0.08029, 0.4197, 0.13, 0.4578, 0.13, 0.4578, 0.08029, 0.4197, 0.625, 0.8629, 0.6667, 0.8629, 0.6667, 0.8629, 0.625, 0.8629, 0.04215, 0.37, 0.08029, 0.4197, 0.08029, 0.4197, 0.04215, 0.37, 0.5833, 0.8629, 0.625, 0.8629, 0.625, 0.8629, 0.5833, 0.8629, 0.49, 0.25, 0.4818, 0.3121, 0.4818, 0.3121, 0.49, 0.25, 0.01818, 0.1879, 0.04215, 0.13, 0.04215, 0.13, 0.01818, 0.1879, 0.01818, 0.3121, 0.04215, 0.37, 0.04215, 0.37, 0.01818, 0.3121, 0.5417, 0.8629, 0.5833, 0.8629, 0.5833, 0.8629, 0.5417, 0.8629, 0.01, 0.25, 0.01818, 0.3121, 0.01818, 0.3121, 0.01, 0.25, 0.5, 0.8629, 0.5417, 0.8629, 0.5417, 0.8629, 0.5, 0.8629, 0.4818, 0.3121, 0.4578, 0.37, 0.4578, 0.37, 0.4818, 0.3121, 0.04215, 0.13, 0.08029, 0.08029, 0.08029, 0.08029, 0.04215, 0.13, 0.01818, 0.1879, 0.01, 0.25, 0.01, 0.25, 0.01818, 0.1879, 0.4583, 0.8629, 0.5, 0.8629, 0.5, 0.8629, 0.4583, 0.8629, 0.04215, 0.13, 0.01818, 0.1879, 0.01818, 0.1879, 0.04215, 0.13, 0.4167, 0.8629, 0.4583, 0.8629, 0.4583, 0.8629, 0.4167, 0.8629, 0.4578, 0.37, 0.4197, 0.4197, 0.4197, 0.4197, 0.4578, 0.37, 0.08029, 0.08029, 0.13, 0.04215, 0.13, 0.04215, 0.08029, 0.08029, 0.08029, 0.08029, 0.04215, 0.13, 0.04215, 0.13, 0.08029, 0.08029, 0.375, 0.8629, 0.4167, 0.8629, 0.4167, 0.8629, 0.375, 0.8629, 0.13, 0.04215, 0.08029, 0.08029, 0.08029, 0.08029, 0.13, 0.04215, 0.3333, 0.8629, 0.375, 0.8629, 0.375, 0.8629, 0.3333, 0.8629, 0.13, 0.04215, 0.1879, 0.01818, 0.1879, 0.01818, 0.13, 0.04215, 0.25, 0.49, 0.1879, 0.4818, 0.1879, 0.4818, 0.25, 0.49, 0.1879, 0.01818, 0.13, 0.04215, 0.13, 0.04215, 0.1879, 0.01818, 0.2917, 0.8629, 0.3333, 0.8629, 0.3333, 0.8629, 0.2917, 0.8629, 0.4197, 0.4197, 0.37, 0.4578, 0.37, 0.4578, 0.4197, 0.4197, 0.25, 0.01, 0.1879, 0.01818, 0.1879, 0.01818, 0.25, 0.01, 0.25, 0.8629, 0.2917, 0.8629, 0.2917, 0.8629, 0.25, 0.8629, 0.3121, 0.01818, 0.25, 0.01, 0.25, 0.01, 0.3121, 0.01818, 0.2083, 0.8629, 0.25, 0.8629, 0.25, 0.8629, 0.2083, 0.8629, 0.1879, 0.01818, 0.25, 0.01, 0.25, 0.01, 0.1879, 0.01818, 0.1879, 0.4818, 0.13, 0.4578, 0.13, 0.4578, 0.1879, 0.4818, 0.37, 0.04215, 0.3121, 0.01818, 0.3121, 0.01818, 0.37, 0.04215, 0.1667, 0.8629, 0.2083, 0.8629, 0.2083, 0.8629, 0.1667, 0.8629, 0.6928, 0.4635, 0.75, 0.471, 0.75, 0.4664, 0.6939, 0.459, 0.6394, 0.4414, 0.6928, 0.4635, 0.6939, 0.459, 0.6418, 0.4374, 0.5937, 0.4063, 0.6394, 0.4414, 0.6418, 0.4374, 0.5969, 0.403, 0.5586, 0.3605, 0.5937, 0.4063, 0.5969, 0.403, 0.5626, 0.3582, 0.5365, 0.3072, 0.5586, 0.3605, 0.5626, 0.3582, 0.541, 0.306, 0.529, 0.25, 0.5365, 0.3072, 0.541, 0.306, 0.5336, 0.25, 0.5365, 0.1928, 0.529, 0.25, 0.5336, 0.25, 0.541, 0.194, 0.5586, 0.1395, 0.5365, 0.1928, 0.541, 0.194, 0.5626, 0.1418, 0.5937, 0.0937, 0.5586, 0.1395, 0.5626, 0.1418, 0.597, 0.09698, 0.6395, 0.05857, 0.5937, 0.0937, 0.597, 0.09698, 0.6418, 0.06258, 0.6928, 0.03648, 0.6395, 0.05857, 0.6418, 0.06258, 0.694, 0.04095, 0.75, 0.02895, 0.6928, 0.03648, 0.694, 0.04095, 0.75, 0.03357, 0.8072, 0.03648, 0.75, 0.02895, 0.75, 0.03357, 0.806, 0.04094, 0.8605, 0.05855, 0.8072, 0.03648, 0.806, 0.04094, 0.8582, 0.06255, 0.9063, 0.09368, 0.8605, 0.05855, 0.8582, 0.06255, 0.903, 0.09695, 0.9414, 0.1395, 0.9063, 0.09368, 0.903, 0.09695, 0.9374, 0.1418, 0.9635, 0.1928, 0.9414, 0.1395, 0.9374, 0.1418, 0.959, 0.194, 0.971, 0.25, 0.9635, 0.1928, 0.959, 0.194, 0.9664, 0.25, 0.9635, 0.3072, 0.971, 0.25, 0.9664, 0.25, 0.959, 0.306, 0.9414, 0.3605, 0.9635, 0.3072, 0.959, 0.306, 0.9374, 0.3582, 0.9063, 0.4063, 0.9414, 0.3605, 0.9374, 0.3582, 0.903, 0.403, 0.8605, 0.4414, 0.9063, 0.4063, 0.903, 0.403, 0.8582, 0.4374, 0.8072, 0.4635, 0.8605, 0.4414, 0.8582, 0.4374, 0.806, 0.459, 0.75, 0.471, 0.8072, 0.4635, 0.806, 0.459, 0.75, 0.4664, 0.7996, 0.4352, 0.7499, 0.4417, 0.75, 0.4651, 0.8056, 0.4577, 0.8458, 0.416, 0.7996, 0.4352, 0.8056, 0.4577, 0.8575, 0.4362, 0.8855, 0.3855, 0.8458, 0.416, 0.8575, 0.4362, 0.902, 0.4021, 0.916, 0.3458, 0.8855, 0.3855, 0.902, 0.4021, 0.9362, 0.3575, 0.9351, 0.2996, 0.916, 0.3458, 0.9362, 0.3575, 0.9577, 0.3056, 0.9416, 0.25, 0.9351, 0.2996, 0.9577, 0.3056, 0.965, 0.25, 0.9351, 0.2003, 0.9416, 0.25, 0.965, 0.25, 0.9577, 0.1943, 0.916, 0.1541, 0.9351, 0.2003, 0.9577, 0.1943, 0.9362, 0.1424, 0.8855, 0.1144, 0.916, 0.1541, 0.9362, 0.1424, 0.902, 0.09789, 0.8458, 0.08389, 0.8855, 0.1144, 0.902, 0.09789, 0.8575, 0.06371, 0.7996, 0.06475, 0.8458, 0.08389, 0.8575, 0.06371, 0.8056, 0.04224, 0.7499, 0.05822, 0.7996, 0.06475, 0.8056, 0.04224, 0.75, 0.03492, 0.7003, 0.06476, 0.7499, 0.05822, 0.75, 0.03492, 0.6943, 0.04224, 0.6541, 0.08393, 0.7003, 0.06476, 0.6943, 0.04224, 0.6424, 0.06374, 0.6144, 0.1144, 0.6541, 0.08393, 0.6424, 0.06374, 0.5979, 0.09793, 0.5839, 0.1541, 0.6144, 0.1144, 0.5979, 0.09793, 0.5638, 0.1425, 0.5648, 0.2003, 0.5839, 0.1541, 0.5638, 0.1425, 0.5423, 0.1943, 0.5582, 0.25, 0.5648, 0.2003, 0.5423, 0.1943, 0.5349, 0.25, 0.5648, 0.2996, 0.5582, 0.25, 0.5349, 0.25, 0.5423, 0.3056, 0.5839, 0.3458, 0.5648, 0.2996, 0.5423, 0.3056, 0.5637, 0.3575, 0.6142, 0.3857, 0.5839, 0.3458, 0.5637, 0.3575, 0.5979, 0.402, 0.6539, 0.4162, 0.6142, 0.3857, 0.5979, 0.402, 0.6424, 0.4362, 0.7003, 0.4352, 0.6539, 0.4162, 0.6424, 0.4362, 0.6943, 0.4577, 0.7499, 0.4417, 0.7003, 0.4352, 0.6943, 0.4577, 0.75, 0.4651, 0.75, 0.4664, 0.806, 0.459, 0.8056, 0.4577, 0.75, 0.4651, 0.7499, 0.4233, 0.7948, 0.4174, 0.7948, 0.4174, 0.7499, 0.4233, 0.705, 0.0825, 0.6632, 0.09983, 0.6632, 0.09983, 0.705, 0.0825, 0.8725, 0.1274, 0.8366, 0.0998, 0.8366, 0.0998, 0.8725, 0.1274, 0.9, 0.1633, 0.8725, 0.1274, 0.8725, 0.1274, 0.9, 0.1633, 0.9173, 0.2051, 0.9, 0.1633, 0.9, 0.1633, 0.9173, 0.2051, 0.6632, 0.4001, 0.705, 0.4174, 0.705, 0.4174, 0.6632, 0.4001, 0.7948, 0.08246, 0.7499, 0.07656, 0.7499, 0.07656, 0.7948, 0.08246, 0.8725, 0.3725, 0.9, 0.3366, 0.9, 0.3366, 0.8725, 0.3725, 0.5766, 0.2499, 0.5825, 0.2948, 0.5825, 0.2948, 0.5766, 0.2499, 0.6632, 0.09983, 0.6274, 0.1274, 0.6274, 0.1274, 0.6632, 0.09983, 0.7948, 0.4174, 0.8366, 0.4, 0.8366, 0.4, 0.7948, 0.4174, 0.5998, 0.1633, 0.5825, 0.2051, 0.5825, 0.2051, 0.5998, 0.1633, 0.7499, 0.07656, 0.705, 0.0825, 0.705, 0.0825, 0.7499, 0.07656, 0.5825, 0.2051, 0.5766, 0.2499, 0.5766, 0.2499, 0.5825, 0.2051, 0.8366, 0.0998, 0.7948, 0.08246, 0.7948, 0.08246, 0.8366, 0.0998, 0.5998, 0.3366, 0.6273, 0.3725, 0.6273, 0.3725, 0.5998, 0.3366, 0.9232, 0.2499, 0.9173, 0.2051, 0.9173, 0.2051, 0.9232, 0.2499, 0.6273, 0.3725, 0.6632, 0.4001, 0.6632, 0.4001, 0.6273, 0.3725, 0.705, 0.4174, 0.7499, 0.4233, 0.7499, 0.4233, 0.705, 0.4174, 0.9, 0.3366, 0.9173, 0.2948, 0.9173, 0.2948, 0.9, 0.3366, 0.5825, 0.2948, 0.5998, 0.3366, 0.5998, 0.3366, 0.5825, 0.2948, 0.8366, 0.4, 0.8725, 0.3725, 0.8725, 0.3725, 0.8366, 0.4, 0.6274, 0.1274, 0.5998, 0.1633, 0.5998, 0.1633, 0.6274, 0.1274, 0.9173, 0.2051, 0.9, 0.1633, 0.7496, 0.2498, 0.6632, 0.09983, 0.6274, 0.1274, 0.7496, 0.2498, 0.9173, 0.2948, 0.9232, 0.2499, 0.7496, 0.2498, 0.6632, 0.4001, 0.705, 0.4174, 0.7496, 0.2498, 0.705, 0.0825, 0.6632, 0.09983, 0.7496, 0.2498, 0.9, 0.3366, 0.9173, 0.2948, 0.7496, 0.2498, 0.6273, 0.3725, 0.6632, 0.4001, 0.7496, 0.2498, 0.7499, 0.07656, 0.705, 0.0825, 0.7496, 0.2498, 0.5998, 0.1633, 0.5825, 0.2051, 0.7496, 0.2498, 0.9, 0.1633, 0.8725, 0.1274, 0.7496, 0.2498, 0.5825, 0.2051, 0.5766, 0.2499, 0.7496, 0.2498, 0.8725, 0.1274, 0.8366, 0.0998, 0.7496, 0.2498, 0.5766, 0.2499, 0.5825, 0.2948, 0.7496, 0.2498, 0.705, 0.4174, 0.7499, 0.4233, 0.7496, 0.2498, 0.8366, 0.0998, 0.7948, 0.08246, 0.7496, 0.2498, 0.5825, 0.2948, 0.5998, 0.3366, 0.7496, 0.2498, 0.8366, 0.4, 0.8725, 0.3725, 0.7496, 0.2498, 0.7948, 0.08246, 0.7499, 0.07656, 0.7496, 0.2498, 0.5998, 0.3366, 0.6273, 0.3725, 0.7496, 0.2498, 0.8725, 0.3725, 0.9, 0.3366, 0.7496, 0.2498, 0.9232, 0.2499, 0.9173, 0.2051, 0.7496, 0.2498, 0.6274, 0.1274, 0.5998, 0.1633, 0.7496, 0.2498, 0.7948, 0.4174, 0.8366, 0.4, 0.7496, 0.2498, 0.7499, 0.4233, 0.7948, 0.4174, 0.7496, 0.2498, 0.04167, 0.5, 0.04167, 0.8629, -1.863e-07, 0.8629, -1.863e-07, 0.5, 0.08333, 0.5, 0.08333, 0.8629, 0.04167, 0.8629, 0.04167, 0.5, 0.125, 0.5, 0.125, 0.8629, 0.08333, 0.8629, 0.08333, 0.5, 0.1667, 0.5, 0.1667, 0.8629, 0.125, 0.8629, 0.125, 0.5, 0.2083, 0.5, 0.2083, 0.8629, 0.1667, 0.8629, 0.1667, 0.5, 0.25, 0.5, 0.25, 0.8629, 0.2083, 0.8629, 0.2083, 0.5, 0.2917, 0.5, 0.2917, 0.8629, 0.25, 0.8629, 0.25, 0.5, 0.3333, 0.5, 0.3333, 0.8629, 0.2917, 0.8629, 0.2917, 0.5, 0.375, 0.5, 0.375, 0.8629, 0.3333, 0.8629, 0.3333, 0.5, 0.4167, 0.5, 0.4167, 0.8629, 0.375, 0.8629, 0.375, 0.5, 0.4583, 0.5, 0.4583, 0.8629, 0.4167, 0.8629, 0.4167, 0.5, 0.5, 0.5, 0.5, 0.8629, 0.4583, 0.8629, 0.4583, 0.5, 0.5417, 0.5, 0.5417, 0.8629, 0.5, 0.8629, 0.5, 0.5, 0.5833, 0.5, 0.5833, 0.8629, 0.5417, 0.8629, 0.5417, 0.5, 0.625, 0.5, 0.625, 0.8629, 0.5833, 0.8629, 0.5833, 0.5, 0.6667, 0.5, 0.6667, 0.8629, 0.625, 0.8629, 0.625, 0.5, 0.7083, 0.5, 0.7083, 0.8629, 0.6667, 0.8629, 0.6667, 0.5, 0.75, 0.5, 0.75, 0.8629, 0.7083, 0.8629, 0.7083, 0.5, 0.7917, 0.5, 0.7917, 0.8629, 0.75, 0.8629, 0.75, 0.5, 0.8333, 0.5, 0.8333, 0.8629, 0.7917, 0.8629, 0.7917, 0.5, 0.875, 0.5, 0.875, 0.8629, 0.8333, 0.8629, 0.8333, 0.5, 0.9167, 0.5, 0.9167, 0.8629, 0.875, 0.8629, 0.875, 0.5, 0.9583, 0.5, 0.9583, 0.8629, 0.9167, 0.8629, 0.9167, 0.5, 1.0, 0.5, 1.0, 0.8629, 0.9583, 0.8629, 0.9583, 0.5, 0.01818, 0.3121, 0.04215, 0.37, 0.04215, 0.37, 0.01818, 0.3121, 0.37, 0.04215, 0.3121, 0.01818, 0.3121, 0.01818, 0.37, 0.04215, 0.3121, 0.4818, 0.37, 0.4578, 0.37, 0.4578, 0.3121, 0.4818, 0.1879, 0.4818, 0.25, 0.49, 0.25, 0.49, 0.1879, 0.4818, 0.13, 0.04215, 0.08029, 0.08029, 0.08029, 0.08029, 0.13, 0.04215, 0.4818, 0.3121, 0.49, 0.25, 0.49, 0.25, 0.4818, 0.3121, 0.01, 0.25, 0.01818, 0.3121, 0.01818, 0.3121, 0.01, 0.25, 0.4197, 0.08029, 0.37, 0.04215, 0.37, 0.04215, 0.4197, 0.08029, 0.25, 0.49, 0.3121, 0.4818, 0.3121, 0.4818, 0.25, 0.49, 0.13, 0.4578, 0.1879, 0.4818, 0.1879, 0.4818, 0.13, 0.4578, 0.1879, 0.01818, 0.13, 0.04215, 0.13, 0.04215, 0.1879, 0.01818, 0.4578, 0.37, 0.4818, 0.3121, 0.4818, 0.3121, 0.4578, 0.37, 0.3121, 0.4818, 0.25, 0.49, 0.1879, 0.4818, 0.13, 0.4578, 0.08029, 0.4197, 0.04215, 0.37, 0.01818, 0.3121, 0.01, 0.25, 0.01818, 0.1879, 0.04215, 0.13, 0.08029, 0.08029, 0.13, 0.04215, 0.1879, 0.01818, 0.25, 0.01, 0.3121, 0.01818, 0.37, 0.04215, 0.4197, 0.08029, 0.4578, 0.13, 0.4818, 0.1879, 0.49, 0.25, 0.4818, 0.3121, 0.4578, 0.37, 0.4197, 0.4197, 0.37, 0.4578, 0.49, 0.25, 0.4818, 0.1879, 0.4818, 0.1879, 0.49, 0.25, 0.08029, 0.08029, 0.04215, 0.13, 0.04215, 0.13, 0.08029, 0.08029, 0.37, 0.4578, 0.4197, 0.4197, 0.4197, 0.4197, 0.37, 0.4578, 0.3121, 0.01818, 0.25, 0.01, 0.25, 0.01, 0.3121, 0.01818, 0.04215, 0.37, 0.08029, 0.4197, 0.08029, 0.4197, 0.04215, 0.37, 0.4818, 0.1879, 0.4578, 0.13, 0.4578, 0.13, 0.4818, 0.1879, 0.04215, 0.13, 0.01818, 0.1879, 0.01818, 0.1879, 0.04215, 0.13, 0.4197, 0.4197, 0.4578, 0.37, 0.4578, 0.37, 0.4197, 0.4197, 0.25, 0.01, 0.1879, 0.01818, 0.1879, 0.01818, 0.25, 0.01, 0.08029, 0.4197, 0.13, 0.4578, 0.13, 0.4578, 0.08029, 0.4197, 0.4578, 0.13, 0.4197, 0.08029, 0.4197, 0.08029, 0.4578, 0.13, 0.01818, 0.1879, 0.01, 0.25, 0.01, 0.25, 0.01818, 0.1879, 0.2088, 0.9687, 0.2495, 0.9687, 0.2488, 1.0, 0.2095, 1.0, 0.5838, 0.9687, 0.6245, 0.9687, 0.6238, 1.0, 0.5845, 1.0, 0.04216, 0.9687, 0.08284, 0.9687, 0.08212, 1.0, 0.04288, 1.0, 0.4172, 0.9687, 0.4578, 0.9687, 0.4571, 1.0, 0.4179, 1.0, 0.7922, 0.9687, 0.8328, 0.9687, 0.8321, 1.0, 0.7929, 1.0, 0.2505, 0.9687, 0.2912, 0.9687, 0.2905, 1.0, 0.2512, 1.0, 0.6255, 0.9687, 0.6662, 0.9687, 0.6655, 1.0, 0.6262, 1.0, 0.08382, 0.9687, 0.1245, 0.9687, 0.1238, 1.0, 0.08454, 1.0, 0.4588, 0.9687, 0.4995, 0.9687, 0.4988, 1.0, 0.4595, 1.0, 0.8338, 0.9687, 0.8745, 0.9687, 0.8738, 1.0, 0.8345, 1.0, 0.2922, 0.9687, 0.3328, 0.9687, 0.3321, 1.0, 0.2929, 1.0, 0.6672, 0.9687, 0.7078, 0.9687, 0.7071, 1.0, 0.6679, 1.0, 1.0, 0.8629, 1.0, 0.9176, 0.9583, 0.9176, 0.9583, 0.8629, 0.3121, 0.4818, 0.37, 0.4578, 0.37, 0.4578, 0.3121, 0.4818, 0.4197, 0.4197, 0.4578, 0.37, 0.4578, 0.37, 0.4197, 0.4197, 0.7505, 0.9687, 0.7912, 0.9687, 0.7905, 1.0, 0.7512, 1.0, 0.4578, 0.37, 0.4818, 0.3121, 0.4818, 0.3121, 0.4578, 0.37, 0.4818, 0.3121, 0.49, 0.25, 0.49, 0.25, 0.4818, 0.3121, 0.4818, 0.1879, 0.4578, 0.13, 0.4578, 0.13, 0.4818, 0.1879, 0.4578, 0.13, 0.4197, 0.08029, 0.4197, 0.08029, 0.4578, 0.13, 0.5422, 0.9687, 0.5828, 0.9687, 0.5821, 1.0, 0.5429, 1.0, 0.4197, 0.08029, 0.37, 0.04215, 0.37, 0.04215, 0.4197, 0.08029, 0.37, 0.04215, 0.3121, 0.01818, 0.3121, 0.01818, 0.37, 0.04215, 0.25, 0.01, 0.1879, 0.01818, 0.1879, 0.01818, 0.25, 0.01, 0.3755, 0.9687, 0.4162, 0.9687, 0.4155, 1.0, 0.3762, 1.0, 0.1879, 0.01818, 0.13, 0.04215, 0.13, 0.04215, 0.1879, 0.01818, 0.13, 0.04215, 0.08029, 0.08029, 0.08029, 0.08029, 0.13, 0.04215, 0.04215, 0.13, 0.01818, 0.1879, 0.01818, 0.1879, 0.04215, 0.13, 0.01818, 0.1879, 0.01, 0.25, 0.01, 0.25, 0.01818, 0.1879, 0.1672, 0.9687, 0.2078, 0.9687, 0.2071, 1.0, 0.1679, 1.0, 0.01, 0.25, 0.01818, 0.3121, 0.01818, 0.3121, 0.01, 0.25, 0.01818, 0.3121, 0.04215, 0.37, 0.04215, 0.37, 0.01818, 0.3121, 0.08029, 0.4197, 0.13, 0.4578, 0.13, 0.4578, 0.08029, 0.4197, 0.13, 0.4578, 0.1879, 0.4818, 0.1879, 0.4818, 0.13, 0.4578, 0.1879, 0.4818, 0.25, 0.49, 0.25, 0.49, 0.1879, 0.4818, 0.7088, 0.9687, 0.7495, 0.9687, 0.7488, 1.0, 0.7095, 1.0, 0.3338, 0.9687, 0.3745, 0.9687, 0.3738, 1.0, 0.3345, 1.0, 0.0004886, 0.9687, 0.04118, 0.9687, 0.04045, 1.0, 0.001212, 1.0, 0.5005, 0.9687, 0.5412, 0.9687, 0.5405, 1.0, 0.5012, 1.0, 0.1255, 0.9687, 0.1662, 0.9687, 0.1655, 1.0, 0.1262, 1.0, 0.49, 0.25, 0.4818, 0.1879, 0.4818, 0.1879, 0.49, 0.25, 0.08029, 0.08029, 0.04215, 0.13, 0.04215, 0.13, 0.08029, 0.08029, 0.37, 0.4578, 0.4197, 0.4197, 0.4197, 0.4197, 0.37, 0.4578, 0.8755, 0.9687, 0.9162, 0.9687, 0.9155, 1.0, 0.8762, 1.0, 0.3121, 0.01818, 0.25, 0.01, 0.25, 0.01, 0.3121, 0.01818, 0.04215, 0.37, 0.08029, 0.4197, 0.08029, 0.4197, 0.04215, 0.37, 0.9583, 0.8629, 0.9583, 0.9176, 0.9167, 0.9176, 0.9167, 0.8629, 0.9588, 0.9687, 0.9995, 0.9687, 0.9988, 1.0, 0.9595, 1.0, 0.9167, 0.8629, 0.9167, 0.9176, 0.875, 0.9176, 0.875, 0.8629, 0.875, 0.8629, 0.875, 0.9176, 0.8333, 0.9176, 0.8333, 0.8629, 0.8333, 0.8629, 0.8333, 0.9176, 0.7917, 0.9176, 0.7917, 0.8629, 0.7917, 0.8629, 0.7917, 0.9176, 0.75, 0.9176, 0.75, 0.8629, 0.75, 0.8629, 0.75, 0.9176, 0.7083, 0.9176, 0.7083, 0.8629, 0.7083, 0.8629, 0.7083, 0.9176, 0.6667, 0.9176, 0.6667, 0.8629, 0.6667, 0.8629, 0.6667, 0.9176, 0.625, 0.9176, 0.625, 0.8629, 0.625, 0.8629, 0.625, 0.9176, 0.5833, 0.9176, 0.5833, 0.8629, 0.5833, 0.8629, 0.5833, 0.9176, 0.5417, 0.9176, 0.5417, 0.8629, 0.5417, 0.8629, 0.5417, 0.9176, 0.5, 0.9176, 0.5, 0.8629, 0.5, 0.8629, 0.5, 0.9176, 0.4583, 0.9176, 0.4583, 0.8629, 0.4583, 0.8629, 0.4583, 0.9176, 0.4167, 0.9176, 0.4167, 0.8629, 0.4167, 0.8629, 0.4167, 0.9176, 0.375, 0.9176, 0.375, 0.8629, 0.375, 0.8629, 0.375, 0.9176, 0.3333, 0.9176, 0.3333, 0.8629, 0.3333, 0.8629, 0.3333, 0.9176, 0.2917, 0.9176, 0.2917, 0.8629, 0.2917, 0.8629, 0.2917, 0.9176, 0.25, 0.9176, 0.25, 0.8629, 0.25, 0.8629, 0.25, 0.9176, 0.2083, 0.9176, 0.2083, 0.8629, 0.2083, 0.8629, 0.2083, 0.9176, 0.1667, 0.9176, 0.1667, 0.8629, 0.1667, 0.8629, 0.1667, 0.9176, 0.125, 0.9176, 0.125, 0.8629, 0.125, 0.8629, 0.125, 0.9176, 0.08333, 0.9176, 0.08333, 0.8629, 0.08333, 0.8629, 0.08333, 0.9176, 0.04167, 0.9176, 0.04167, 0.8629, 0.04167, 0.8629, 0.04167, 0.9176, -1.863e-07, 0.9176, -1.863e-07, 0.8629, 0.25, 0.49, 0.3121, 0.4818, 0.3121, 0.4818, 0.25, 0.49, 0.9583, 0.9176, 1.0, 0.9176, 0.9995, 0.9687, 0.9588, 0.9687, 0.9167, 0.9176, 0.9583, 0.9176, 0.9578, 0.9687, 0.9172, 0.9687, 0.875, 0.9176, 0.9167, 0.9176, 0.9162, 0.9687, 0.8755, 0.9687, 0.8333, 0.9176, 0.875, 0.9176, 0.8745, 0.9687, 0.8338, 0.9687, 0.7917, 0.9176, 0.8333, 0.9176, 0.8328, 0.9687, 0.7922, 0.9687, 0.75, 0.9176, 0.7917, 0.9176, 0.7912, 0.9687, 0.7505, 0.9687, 0.7083, 0.9176, 0.75, 0.9176, 0.7495, 0.9687, 0.7088, 0.9687, 0.6667, 0.9176, 0.7083, 0.9176, 0.7078, 0.9687, 0.6672, 0.9687, 0.625, 0.9176, 0.6667, 0.9176, 0.6662, 0.9687, 0.6255, 0.9687, 0.5833, 0.9176, 0.625, 0.9176, 0.6245, 0.9687, 0.5838, 0.9687, 0.5417, 0.9176, 0.5833, 0.9176, 0.5828, 0.9687, 0.5422, 0.9687, 0.5, 0.9176, 0.5417, 0.9176, 0.5412, 0.9687, 0.5005, 0.9687, 0.4583, 0.9176, 0.5, 0.9176, 0.4995, 0.9687, 0.4588, 0.9687, 0.4167, 0.9176, 0.4583, 0.9176, 0.4578, 0.9687, 0.4172, 0.9687, 0.375, 0.9176, 0.4167, 0.9176, 0.4162, 0.9687, 0.3755, 0.9687, 0.3333, 0.9176, 0.375, 0.9176, 0.3745, 0.9687, 0.3338, 0.9687, 0.2917, 0.9176, 0.3333, 0.9176, 0.3328, 0.9687, 0.2922, 0.9687, 0.25, 0.9176, 0.2917, 0.9176, 0.2912, 0.9687, 0.2505, 0.9687, 0.2083, 0.9176, 0.25, 0.9176, 0.2495, 0.9687, 0.2088, 0.9687, 0.1667, 0.9176, 0.2083, 0.9176, 0.2078, 0.9687, 0.1672, 0.9687, 0.125, 0.9176, 0.1667, 0.9176, 0.1662, 0.9687, 0.1255, 0.9687, 0.08333, 0.9176, 0.125, 0.9176, 0.1245, 0.9687, 0.08382, 0.9687, 0.04167, 0.9176, 0.08333, 0.9176, 0.08284, 0.9687, 0.04216, 0.9687, -1.863e-07, 0.9176, 0.04167, 0.9176, 0.04118, 0.9687, 0.0004886, 0.9687, 0.9172, 0.9687, 0.9578, 0.9687, 0.9571, 1.0, 0.9179, 1.0])
me_cylinder_001.materials.append(mat_air_hockey_paddle_red)
me_cylinder_001.materials.append(mat_felt)
me_cylinder_001.use_remesh_fix_poles = True
me_cylinder_001.use_remesh_preserve_attributes = False
me_cylinder_001.use_mirror_vertex_groups = False
me_cylinder_001.update()

# ---- objects
ob_light = bpy.data.objects.new('Light', light_light)
ob_camera = bpy.data.objects.new('Camera', cam_camera)
ob_cylinder = bpy.data.objects.new('Cylinder', me_cylinder_001)

# ---- transforms, parenting, visibility, modifiers, constraints
ob_light.location = (4.076, 1.005, 5.904)
ob_light.rotation_euler = (0.6503, 0.05522, 1.866)
ob_light.lock_rotations_4d = False
ob_light.empty_display_type = 'ARROWS'
ob_light.color = (0.0, 0.0, 0.0, 0.0)
ob_light.lineart.crease_threshold = 0.0
ob_camera.location = (7.359, -6.926, 4.958)
ob_camera.rotation_euler = (1.109, 0.0, 0.8149)
ob_camera.lock_rotations_4d = False
ob_camera.empty_display_type = 'ARROWS'
ob_camera.color = (0.0, 0.0, 0.0, 0.0)
ob_camera.display_type = 'WIRE'
ob_camera.lineart.crease_threshold = 0.0
ob_cylinder.location = (0.07381, -0.8121, 1.715)
ob_cylinder.scale = (1.0, 1.0, -0.4)
ob_cylinder.lineart.crease_threshold = 0.0
_m = ob_cylinder.modifiers.new('ParticleSettings', 'PARTICLE_SYSTEM')

# ---- collection membership
col_collection.objects.link(ob_light)
col_collection.objects.link(ob_camera)
col_collection.objects.link(ob_cylinder)

# ---- scene / render settings (as saved in the file)
scene.camera = ob_camera
scene.frame_start = 1; scene.frame_end = 250; scene.frame_set(1)
scene.render.engine = 'BLENDER_EEVEE_NEXT'
scene.cycles.use_denoising = False
scene.cycles.samples = 128
scene.cycles.sampling_pattern = 'TABULATED_SOBOL'
scene.cycles.use_adaptive_sampling = False
scene.cycles.use_light_tree = False
scene.view_settings.view_transform = 'Filmic'
bpy.context.view_layer.update()

